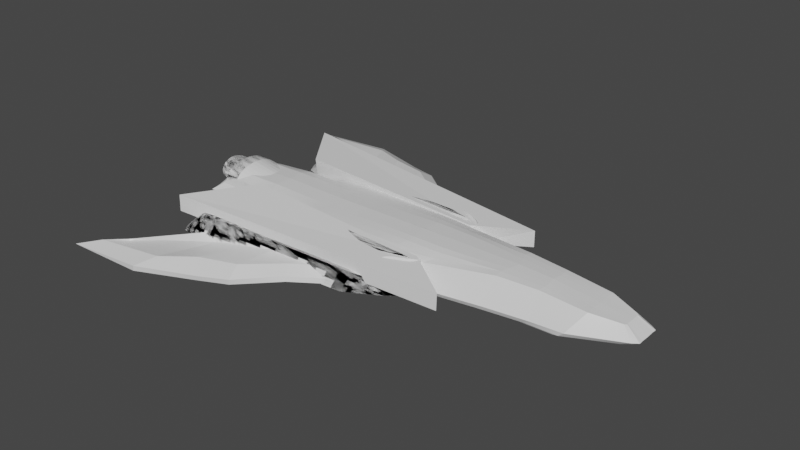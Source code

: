 # Source: stealthship-05.blend  (saved by Blender 2.81.16; exported with 4.5.12 LTS)
import bpy
from mathutils import Matrix  # noqa: F401  (used for matrix-valued properties, if any)

bpy.ops.wm.read_factory_settings(use_empty=True)
scene = bpy.context.scene
scene.name = 'Scene'

# ---- collections
col_default = bpy.data.collections.new('Default'); scene.collection.children.link(col_default)
col_ship = bpy.data.collections.new('Ship'); scene.collection.children.link(col_ship)

# ---- materials (node trees are filled in below, after node groups)
mat_material = bpy.data.materials.new('Material')
mat_material.alpha_threshold = 0.0
mat_material.use_transparent_shadow = False
mat_material.line_color = (0.0, 0.0, 0.0, 1.0)

# ---- material node trees
mat_material.use_nodes = True; mat_material.node_tree.nodes.clear()
_N = mat_material.node_tree.nodes; _L = mat_material.node_tree.links
n0 = _N.new('ShaderNodeOutputMaterial'); n0.name = 'Material Output'; n0.location = (300, 300)
n1 = _N.new('ShaderNodeBsdfPrincipled'); n1.name = 'Principled BSDF'; n1.location = (10, 300)
n1.distribution = 'GGX'
n1.subsurface_method = 'BURLEY'
n1.inputs[2].default_value = 0.4
n1.inputs[3].default_value = 1.45
n1.inputs[27].default_value = (0.0, 0.0, 0.0, 1.0)
n1.inputs[28].default_value = 1.0
_L.new(n1.outputs[0], n0.inputs[0])
n0.is_active_output = True

# ---- world
world_world = bpy.data.worlds.new('World'); scene.world = world_world
world_world.use_nodes = True; world_world.node_tree.nodes.clear()
_N = world_world.node_tree.nodes; _L = world_world.node_tree.links
n0 = _N.new('ShaderNodeOutputWorld'); n0.name = 'World Output'; n0.location = (300, 300)
n1 = _N.new('ShaderNodeBackground'); n1.name = 'Background'; n1.location = (10, 300)
n1.inputs[0].default_value = (0.05088, 0.05088, 0.05088, 1.0)
_L.new(n1.outputs[0], n0.inputs[0])
n0.is_active_output = True
world_world.color = (0.05087, 0.04323, 0.04323)
world_world.use_sun_shadow = False
world_world.sun_shadow_jitter_overblur = 0.0

# ---- meshes
me_cylinder = bpy.data.meshes.new('Cylinder')
me_cylinder.from_pydata([(-0.189, 1.0, -1.064), (-0.189, 1.0, 0.9358), (0.05849, 0.9808, -1.064), (0.05849, 0.9808, 0.9358), (0.2965, 0.9239, -1.064), (0.2965, 0.9239, 0.9358), (0.5158, 0.8315, -1.064), (0.5158, 0.8315, 0.9358), (0.7081, 0.7071, -1.064), (0.7081, 0.7071, 0.9358), (0.8659, 0.5556, -1.064), (0.8659, 0.5556, 0.9358), (0.9831, 0.3827, -1.064), (0.9831, 0.3827, 0.9358), (1.055, 0.1951, -1.064), (1.055, 0.1951, 0.9358), (1.08, 7.55e-08, -1.064), (1.08, 7.55e-08, 0.9358), (1.055, -0.1951, -1.064), (1.055, -0.1951, 0.9358), (0.9831, -0.3827, -1.064), (0.9831, -0.3827, 0.9358), (0.8659, -0.5556, -1.064), (0.8659, -0.5556, 0.9358), (0.7081, -0.7071, -1.064), (0.7081, -0.7071, 0.9358), (0.5158, -0.8315, -1.064), (0.5158, -0.8315, 0.9358), (0.2965, -0.9239, -1.064), (0.2965, -0.9239, 0.9358), (0.05849, -0.9808, -1.064), (0.05849, -0.9808, 0.9358), (-0.189, -1.0, -1.064), (-0.189, -1.0, 0.9358), (-0.4365, -0.9808, -1.064), (-0.4365, -0.9808, 0.9358), (-0.6745, -0.9239, -1.064), (-0.6745, -0.9239, 0.9358), (-0.8939, -0.8315, -1.064), (-0.8939, -0.8315, 0.9358), (-1.086, -0.7071, -1.064), (-1.086, -0.7071, 0.9358), (-1.244, -0.5556, -1.064), (-1.244, -0.5556, 0.9358), (-1.361, -0.3827, -1.064), (-1.361, -0.3827, 0.9358), (-1.433, -0.1951, -1.064), (-1.433, -0.1951, 0.9358), (-1.458, 9.656e-07, -1.064), (-1.458, 9.656e-07, 0.9358), (-1.433, 0.1951, -1.064), (-1.433, 0.1951, 0.9358), (-1.361, 0.3827, -1.064), (-1.361, 0.3827, 0.9358), (-1.244, 0.5556, -1.064), (-1.244, 0.5556, 0.9358), (-1.086, 0.7071, -1.064), (-1.086, 0.7071, 0.9358), (-0.8939, 0.8315, -1.064), (-0.8939, 0.8315, 0.9358), (-0.6745, 0.9239, -1.064), (-0.6745, 0.9239, 0.9358), (-0.4365, 0.9808, -1.064), (-0.4365, 0.9808, 0.9358), (-0.189, 0.7688, -1.437), (0.001257, 0.754, -1.437), (0.1842, 0.7103, -1.437), (0.3528, 0.6392, -1.437), (0.5006, 0.5436, -1.437), (0.6219, 0.4271, -1.437), (0.7121, 0.2942, -1.437), (0.7676, 0.15, -1.437), (0.7863, 5.007e-08, -1.437), (0.7676, -0.15, -1.437), (0.7121, -0.2942, -1.437), (0.6219, -0.4271, -1.437), (0.5006, -0.5436, -1.437), (0.3528, -0.6392, -1.437), (0.1842, -0.7103, -1.437), (0.001257, -0.754, -1.437), (-0.189, -0.7688, -1.437), (-0.3793, -0.754, -1.437), (-0.5623, -0.7103, -1.437), (-0.7309, -0.6392, -1.437), (-0.8787, -0.5436, -1.437), (-1.0, -0.4271, -1.437), (-1.09, -0.2942, -1.437), (-1.146, -0.15, -1.437), (-1.164, 7.588e-07, -1.437), (-1.146, 0.15, -1.437), (-1.09, 0.2942, -1.437), (-1.0, 0.4271, -1.437), (-0.8787, 0.5436, -1.437), (-0.7309, 0.6392, -1.437), (-0.5623, 0.7103, -1.437), (-0.3793, 0.754, -1.437), (-0.189, 0.887, -1.35), (0.03051, 0.8699, -1.35), (0.2416, 0.8195, -1.35), (0.4362, 0.7375, -1.35), (0.6067, 0.6272, -1.35), (0.7466, 0.4928, -1.35), (0.8506, 0.3394, -1.35), (0.9146, 0.173, -1.35), (0.9363, 7.23e-08, -1.35), (0.9146, -0.173, -1.35), (0.8506, -0.3394, -1.35), (0.7466, -0.4928, -1.35), (0.6067, -0.6272, -1.35), (0.4362, -0.7375, -1.35), (0.2416, -0.8195, -1.35), (0.03051, -0.8699, -1.35), (-0.189, -0.887, -1.35), (-0.4086, -0.8699, -1.35), (-0.6197, -0.8195, -1.35), (-0.8142, -0.7375, -1.35), (-0.9847, -0.6272, -1.35), (-1.125, -0.4928, -1.35), (-1.229, -0.3394, -1.35), (-1.293, -0.173, -1.35), (-1.314, 8.618e-07, -1.35), (-1.293, 0.173, -1.35), (-1.229, 0.3394, -1.35), (-1.125, 0.4928, -1.35), (-0.9847, 0.6272, -1.35), (-0.8142, 0.7375, -1.35), (-0.6197, 0.8195, -1.35), (-0.4086, 0.8699, -1.35), (-0.189, 1.0, -0.0642), (0.05849, 0.9808, -0.0642), (0.2965, 0.9239, -0.0642), (0.5158, 0.8315, -0.0642), (0.7081, 0.7071, -0.0642), (0.8659, 0.5556, -0.0642), (0.9831, 0.3827, -0.0642), (1.055, 0.1951, -0.0642), (1.08, 7.55e-08, -0.0642), (1.055, -0.1951, -0.0642), (0.9831, -0.3827, -0.0642), (0.8659, -0.5556, -0.0642), (0.7081, -0.7071, -0.0642), (0.5158, -0.8315, -0.0642), (0.2965, -0.9239, -0.0642), (0.05849, -0.9808, -0.0642), (-0.189, -1.0, -0.0642), (-0.4365, -0.9808, -0.0642), (-0.6745, -0.9239, -0.0642), (-0.8939, -0.8315, -0.0642), (-1.086, -0.7071, -0.0642), (-1.244, -0.5556, -0.0642), (-1.361, -0.3827, -0.0642), (-1.433, -0.1951, -0.0642), (-1.458, 9.656e-07, -0.0642), (-1.433, 0.1951, -0.0642), (-1.361, 0.3827, -0.0642), (-1.244, 0.5556, -0.0642), (-1.086, 0.7071, -0.0642), (-0.8939, 0.8315, -0.0642), (-0.6745, 0.9239, -0.0642), (-0.4365, 0.9808, -0.0642), (-0.189, 1.65, -0.2984), (0.1057, 1.618, -0.2984), (0.3891, 1.525, -0.2984), (0.6503, 1.372, -0.2984), (0.8792, 1.167, -0.2984), (1.067, 0.9168, -0.2984), (1.207, 0.6315, -0.2984), (1.293, 0.3219, -0.2984), (1.322, 1.246e-07, -0.2984), (1.293, -0.3219, -0.2984), (1.207, -0.6315, -0.2984), (1.067, -0.9168, -0.2984), (0.8792, -1.167, -0.2984), (0.6503, -1.372, -0.2984), (0.3891, -1.525, -0.2984), (0.1057, -1.618, -0.2984), (-0.189, -1.65, -0.2984), (-0.4838, -1.618, -0.2984), (-0.7672, -1.525, -0.2984), (-1.028, -1.372, -0.2984), (-1.257, -1.167, -0.2984), (-1.445, -0.9168, -0.2984), (-1.585, -0.6315, -0.2984), (-1.671, -0.3219, -0.2984), (-1.7, 1.593e-06, -0.2984), (-1.671, 0.3219, -0.2984), (-1.585, 0.6315, -0.2984), (-1.445, 0.9168, -0.2984), (-1.257, 1.167, -0.2984), (-1.028, 1.372, -0.2984), (-0.7672, 1.525, -0.2984), (-0.4838, 1.618, -0.2984), (-0.189, 1.65, 0.4594), (0.1057, 1.618, 0.4594), (0.3891, 1.525, 0.4594), (0.6503, 1.372, 0.4594), (0.8792, 1.167, 0.4594), (1.067, 0.9168, 0.4594), (1.207, 0.6315, 0.4594), (1.293, 0.3219, 0.4594), (1.322, 1.246e-07, 0.4594), (1.293, -0.3219, 0.4594), (1.207, -0.6315, 0.4594), (1.067, -0.9168, 0.4594), (0.8792, -1.167, 0.4594), (0.6503, -1.372, 0.4594), (0.3891, -1.525, 0.4594), (0.1057, -1.618, 0.4594), (-0.189, -1.65, 0.4594), (-0.4838, -1.618, 0.4594), (-0.7672, -1.525, 0.4594), (-1.028, -1.372, 0.4594), (-1.257, -1.167, 0.4594), (-1.445, -0.9168, 0.4594), (-1.585, -0.6315, 0.4594), (-1.671, -0.3219, 0.4594), (-1.7, 1.593e-06, 0.4594), (-1.671, 0.3219, 0.4594), (-1.585, 0.6315, 0.4594), (-1.445, 0.9168, 0.4594), (-1.257, 1.167, 0.4594), (-1.028, 1.372, 0.4594), (-0.7672, 1.525, 0.4594), (-0.4838, 1.618, 0.4594), (-0.189, 1.449, 2.136), (0.002585, 1.421, 2.136), (0.1868, 1.339, 2.136), (0.3566, 1.205, 2.136), (0.5055, 1.025, 2.136), (0.6276, 0.805, 2.136), (0.7184, 0.5545, 2.136), (0.7743, 0.2827, 2.136), (0.7931, 1.094e-07, 2.136), (0.7743, -0.2827, 2.136), (0.7184, -0.5545, 2.136), (0.6276, -0.805, 2.136), (0.5055, -1.025, 2.136), (0.3566, -1.205, 2.136), (0.1868, -1.339, 2.136), (0.002584, -1.421, 2.136), (-0.189, -1.449, 2.136), (-0.3806, -1.421, 2.136), (-0.5649, -1.339, 2.136), (-0.7347, -1.205, 2.136), (-0.8835, -1.025, 2.136), (-1.006, -0.805, 2.136), (-1.096, -0.5545, 2.136), (-1.152, -0.2827, 2.136), (-1.171, 1.399e-06, 2.136), (-1.152, 0.2827, 2.136), (-1.096, 0.5545, 2.136), (-1.006, 0.805, 2.136), (-0.8835, 1.025, 2.136), (-0.7347, 1.205, 2.136), (-0.5649, 1.339, 2.136), (-0.3806, 1.421, 2.136), (-0.189, 0.7688, -0.5017), (0.001256, 0.754, -0.5017), (0.1842, 0.7103, -0.5017), (0.3528, 0.6392, -0.5017), (0.5006, 0.5436, -0.5017), (0.6219, 0.4271, -0.5017), (0.7121, 0.2942, -0.5017), (0.7676, 0.15, -0.5017), (0.7863, 5.007e-08, -0.5017), (0.7676, -0.15, -0.5017), (0.7121, -0.2942, -0.5017), (0.6219, -0.4271, -0.5017), (0.5006, -0.5436, -0.5017), (0.3528, -0.6392, -0.5017), (0.1842, -0.7103, -0.5017), (0.001256, -0.754, -0.5017), (-0.189, -0.7688, -0.5017), (-0.3793, -0.754, -0.5017), (-0.5623, -0.7103, -0.5017), (-0.7309, -0.6392, -0.5017), (-0.8787, -0.5436, -0.5017), (-1.0, -0.4271, -0.5017), (-1.09, -0.2942, -0.5017), (-1.146, -0.15, -0.5017), (-1.164, 7.588e-07, -0.5017), (-1.146, 0.15, -0.5017), (-1.09, 0.2942, -0.5017), (-1.0, 0.4271, -0.5017), (-0.8787, 0.5436, -0.5017), (-0.7309, 0.6392, -0.5017), (-0.5623, 0.7103, -0.5017), (-0.3793, 0.754, -0.5017), (-0.189, 0.7688, 0.9783), (0.001256, 0.754, 0.9783), (0.1842, 0.7103, 0.9783), (0.3528, 0.6392, 0.9783), (0.5006, 0.5436, 0.9783), (0.6219, 0.4271, 0.9783), (0.7121, 0.2942, 0.9783), (0.7676, 0.15, 0.9783), (0.7863, 5.007e-08, 0.9783), (0.7676, -0.15, 0.9783), (0.7121, -0.2942, 0.9783), (0.6219, -0.4271, 0.9783), (0.5006, -0.5436, 0.9783), (0.3528, -0.6392, 0.9783), (0.1842, -0.7103, 0.9783), (0.001256, -0.754, 0.9783), (-0.189, -0.7688, 0.9783), (-0.3793, -0.754, 0.9783), (-0.5623, -0.7103, 0.9783), (-0.7309, -0.6392, 0.9783), (-0.8787, -0.5436, 0.9783), (-1.0, -0.4271, 0.9783), (-1.09, -0.2942, 0.9783), (-1.146, -0.15, 0.9783), (-1.164, 7.588e-07, 0.9783), (-1.146, 0.15, 0.9783), (-1.09, 0.2942, 0.9783), (-1.0, 0.4271, 0.9783), (-0.8787, 0.5436, 0.9783), (-0.7309, 0.6392, 0.9783), (-0.5623, 0.7103, 0.9783), (-0.3793, 0.754, 0.9783)], [], [(3, 1, 63, 61, 59, 57, 55, 53, 51, 49, 47, 45, 43, 41, 39, 37, 35, 33, 31, 29, 27, 25, 23, 21, 19, 17, 15, 13, 11, 9, 7, 5), (48, 50, 121, 120), (89, 90, 282, 281), (4, 6, 99, 98), (22, 24, 108, 107), (40, 42, 117, 116), (58, 60, 126, 125), (14, 16, 104, 103), (32, 34, 113, 112), (50, 52, 122, 121), (6, 8, 100, 99), (24, 26, 109, 108), (42, 44, 118, 117), (60, 62, 127, 126), (16, 18, 105, 104), (34, 36, 114, 113), (52, 54, 123, 122), (8, 10, 101, 100), (26, 28, 110, 109), (44, 46, 119, 118), (0, 2, 97, 96), (62, 0, 96, 127), (18, 20, 106, 105), (36, 38, 115, 114), (54, 56, 124, 123), (10, 12, 102, 101), (28, 30, 111, 110), (46, 48, 120, 119), (2, 4, 98, 97), (20, 22, 107, 106), (38, 40, 116, 115), (56, 58, 125, 124), (12, 14, 103, 102), (30, 32, 112, 111), (65, 64, 96, 97), (66, 65, 97, 98), (67, 66, 98, 99), (68, 67, 99, 100), (69, 68, 100, 101), (70, 69, 101, 102), (71, 70, 102, 103), (72, 71, 103, 104), (73, 72, 104, 105), (74, 73, 105, 106), (75, 74, 106, 107), (76, 75, 107, 108), (77, 76, 108, 109), (78, 77, 109, 110), (79, 78, 110, 111), (80, 79, 111, 112), (81, 80, 112, 113), (82, 81, 113, 114), (83, 82, 114, 115), (84, 83, 115, 116), (85, 84, 116, 117), (86, 85, 117, 118), (87, 86, 118, 119), (88, 87, 119, 120), (89, 88, 120, 121), (90, 89, 121, 122), (91, 90, 122, 123), (92, 91, 123, 124), (93, 92, 124, 125), (94, 93, 125, 126), (95, 94, 126, 127), (64, 95, 127, 96), (62, 159, 128, 0), (60, 158, 159, 62), (58, 157, 158, 60), (56, 156, 157, 58), (54, 155, 156, 56), (52, 154, 155, 54), (50, 153, 154, 52), (48, 152, 153, 50), (46, 151, 152, 48), (44, 150, 151, 46), (42, 149, 150, 44), (40, 148, 149, 42), (38, 147, 148, 40), (36, 146, 147, 38), (34, 145, 146, 36), (32, 144, 145, 34), (30, 143, 144, 32), (28, 142, 143, 30), (26, 141, 142, 28), (24, 140, 141, 26), (22, 139, 140, 24), (20, 138, 139, 22), (18, 137, 138, 20), (16, 136, 137, 18), (14, 135, 136, 16), (12, 134, 135, 14), (10, 133, 134, 12), (8, 132, 133, 10), (6, 131, 132, 8), (4, 130, 131, 6), (2, 129, 130, 4), (0, 128, 129, 2), (141, 140, 172, 173), (154, 153, 185, 186), (140, 139, 171, 172), (153, 152, 184, 185), (139, 138, 170, 171), (152, 151, 183, 184), (138, 137, 169, 170), (151, 150, 182, 183), (137, 136, 168, 169), (150, 149, 181, 182), (136, 135, 167, 168), (149, 148, 180, 181), (135, 134, 166, 167), (148, 147, 179, 180), (134, 133, 165, 166), (147, 146, 178, 179), (128, 159, 191, 160), (133, 132, 164, 165), (146, 145, 177, 178), (159, 158, 190, 191), (132, 131, 163, 164), (145, 144, 176, 177), (158, 157, 189, 190), (131, 130, 162, 163), (144, 143, 175, 176), (157, 156, 188, 189), (130, 129, 161, 162), (143, 142, 174, 175), (156, 155, 187, 188), (129, 128, 160, 161), (142, 141, 173, 174), (155, 154, 186, 187), (160, 191, 223, 192), (165, 164, 196, 197), (178, 177, 209, 210), (191, 190, 222, 223), (164, 163, 195, 196), (177, 176, 208, 209), (190, 189, 221, 222), (163, 162, 194, 195), (176, 175, 207, 208), (189, 188, 220, 221), (162, 161, 193, 194), (175, 174, 206, 207), (188, 187, 219, 220), (161, 160, 192, 193), (174, 173, 205, 206), (187, 186, 218, 219), (173, 172, 204, 205), (186, 185, 217, 218), (172, 171, 203, 204), (185, 184, 216, 217), (171, 170, 202, 203), (184, 183, 215, 216), (170, 169, 201, 202), (183, 182, 214, 215), (169, 168, 200, 201), (182, 181, 213, 214), (168, 167, 199, 200), (181, 180, 212, 213), (167, 166, 198, 199), (180, 179, 211, 212), (166, 165, 197, 198), (179, 178, 210, 211), (221, 220, 252, 253), (194, 193, 225, 226), (207, 206, 238, 239), (220, 219, 251, 252), (193, 192, 224, 225), (206, 205, 237, 238), (219, 218, 250, 251), (205, 204, 236, 237), (218, 217, 249, 250), (204, 203, 235, 236), (217, 216, 248, 249), (203, 202, 234, 235), (216, 215, 247, 248), (202, 201, 233, 234), (215, 214, 246, 247), (201, 200, 232, 233), (214, 213, 245, 246), (200, 199, 231, 232), (213, 212, 244, 245), (199, 198, 230, 231), (212, 211, 243, 244), (198, 197, 229, 230), (211, 210, 242, 243), (192, 223, 255, 224), (197, 196, 228, 229), (210, 209, 241, 242), (223, 222, 254, 255), (196, 195, 227, 228), (209, 208, 240, 241), (222, 221, 253, 254), (195, 194, 226, 227), (208, 207, 239, 240), (76, 77, 269, 268), (90, 91, 283, 282), (77, 78, 270, 269), (64, 65, 257, 256), (91, 92, 284, 283), (78, 79, 271, 270), (65, 66, 258, 257), (92, 93, 285, 284), (79, 80, 272, 271), (66, 67, 259, 258), (93, 94, 286, 285), (80, 81, 273, 272), (67, 68, 260, 259), (94, 95, 287, 286), (81, 82, 274, 273), (68, 69, 261, 260), (95, 64, 256, 287), (82, 83, 275, 274), (69, 70, 262, 261), (83, 84, 276, 275), (70, 71, 263, 262), (84, 85, 277, 276), (71, 72, 264, 263), (85, 86, 278, 277), (72, 73, 265, 264), (86, 87, 279, 278), (73, 74, 266, 265), (87, 88, 280, 279), (74, 75, 267, 266), (88, 89, 281, 280), (75, 76, 268, 267), (288, 289, 290, 291, 292, 293, 294, 295, 296, 297, 298, 299, 300, 301, 302, 303, 304, 305, 306, 307, 308, 309, 310, 311, 312, 313, 314, 315, 316, 317, 318, 319)])
_uv = me_cylinder.uv_layers.new(name='UVMap')
_uv.uv.foreach_set('vector', [0.2968, 0.4854, 0.25, 0.49, 0.2032, 0.4854, 0.1582, 0.4717, 0.1167, 0.4496, 0.08029, 0.4197, 0.05045, 0.3833, 0.02827, 0.3418, 0.01461, 0.2968, 0.01, 0.25, 0.01461, 0.2032, 0.02827, 0.1582, 0.05045, 0.1167, 0.08029, 0.08029, 0.1167, 0.05045, 0.1582, 0.02827, 0.2032, 0.01461, 0.25, 0.01, 0.2968, 0.01461, 0.3418, 0.02827, 0.3833, 0.05045, 0.4197, 0.08029, 0.4496, 0.1167, 0.4717, 0.1582, 0.4854, 0.2032, 0.49, 0.25, 0.4854, 0.2968, 0.4717, 0.3418, 0.4496, 0.3833, 0.4197, 0.4197, 0.3833, 0.4496, 0.3418, 0.4717, 0.25, 0.5, 0.2188, 0.5, 0.2188, 0.5, 0.25, 0.5, 0.549, 0.29, 0.5606, 0.3284, 0.5606, 0.3284, 0.549, 0.29, 0.9375, 0.5, 0.9062, 0.5, 0.9062, 0.5, 0.9375, 0.5, 0.6562, 0.5, 0.625, 0.5, 0.625, 0.5, 0.6562, 0.5, 0.375, 0.5, 0.3438, 0.5, 0.3438, 0.5, 0.375, 0.5, 0.09375, 0.5, 0.0625, 0.5, 0.0625, 0.5, 0.09375, 0.5, 0.7812, 0.5, 0.75, 0.5, 0.75, 0.5, 0.7812, 0.5, 0.5, 0.5, 0.4688, 0.5, 0.4688, 0.5, 0.5, 0.5, 0.2188, 0.5, 0.1875, 0.5, 0.1875, 0.5, 0.2188, 0.5, 0.9062, 0.5, 0.875, 0.5, 0.875, 0.5, 0.9062, 0.5, 0.625, 0.5, 0.5938, 0.5, 0.5938, 0.5, 0.625, 0.5, 0.3438, 0.5, 0.3125, 0.5, 0.3125, 0.5, 0.3438, 0.5, 0.0625, 0.5, 0.03125, 0.5, 0.03125, 0.5, 0.0625, 0.5, 0.75, 0.5, 0.7188, 0.5, 0.7188, 0.5, 0.75, 0.5, 0.4688, 0.5, 0.4375, 0.5, 0.4375, 0.5, 0.4688, 0.5, 0.1875, 0.5, 0.1562, 0.5, 0.1562, 0.5, 0.1875, 0.5, 0.875, 0.5, 0.8438, 0.5, 0.8438, 0.5, 0.875, 0.5, 0.5938, 0.5, 0.5625, 0.5, 0.5625, 0.5, 0.5938, 0.5, 0.3125, 0.5, 0.2812, 0.5, 0.2812, 0.5, 0.3125, 0.5, 1.0, 0.5, 0.9688, 0.5, 0.9688, 0.5, 1.0, 0.5, 0.03125, 0.5, 0.0, 0.5, 0.0, 0.5, 0.03125, 0.5, 0.7188, 0.5, 0.6875, 0.5, 0.6875, 0.5, 0.7188, 0.5, 0.4375, 0.5, 0.4062, 0.5, 0.4062, 0.5, 0.4375, 0.5, 0.1562, 0.5, 0.125, 0.5, 0.125, 0.5, 0.1562, 0.5, 0.8438, 0.5, 0.8125, 0.5, 0.8125, 0.5, 0.8438, 0.5, 0.5625, 0.5, 0.5312, 0.5, 0.5312, 0.5, 0.5625, 0.5, 0.2812, 0.5, 0.25, 0.5, 0.25, 0.5, 0.2812, 0.5, 0.9688, 0.5, 0.9375, 0.5, 0.9375, 0.5, 0.9688, 0.5, 0.6875, 0.5, 0.6562, 0.5, 0.6562, 0.5, 0.6875, 0.5, 0.4062, 0.5, 0.375, 0.5, 0.375, 0.5, 0.4062, 0.5, 0.125, 0.5, 0.09375, 0.5, 0.09375, 0.5, 0.125, 0.5, 0.8125, 0.5, 0.7812, 0.5, 0.7812, 0.5, 0.8125, 0.5, 0.5312, 0.5, 0.5, 0.5, 0.5, 0.5, 0.5312, 0.5, 0.79, 0.451, 0.75, 0.455, 0.75, 0.49, 0.7968, 0.4854, 0.8284, 0.4394, 0.79, 0.451, 0.7968, 0.4854, 0.8418, 0.4717, 0.8639, 0.4204, 0.8284, 0.4394, 0.8418, 0.4717, 0.8833, 0.4496, 0.8949, 0.3949, 0.8639, 0.4204, 0.8833, 0.4496, 0.9197, 0.4197, 0.9204, 0.3639, 0.8949, 0.3949, 0.9197, 0.4197, 0.9496, 0.3833, 0.9394, 0.3284, 0.9204, 0.3639, 0.9496, 0.3833, 0.9717, 0.3418, 0.951, 0.29, 0.9394, 0.3284, 0.9717, 0.3418, 0.9854, 0.2968, 0.955, 0.25, 0.951, 0.29, 0.9854, 0.2968, 0.99, 0.25, 0.951, 0.21, 0.955, 0.25, 0.99, 0.25, 0.9854, 0.2032, 0.9394, 0.1716, 0.951, 0.21, 0.9854, 0.2032, 0.9717, 0.1582, 0.9204, 0.1361, 0.9394, 0.1716, 0.9717, 0.1582, 0.9496, 0.1167, 0.8949, 0.1051, 0.9204, 0.1361, 0.9496, 0.1167, 0.9197, 0.08029, 0.8639, 0.07956, 0.8949, 0.1051, 0.9197, 0.08029, 0.8833, 0.05045, 0.8284, 0.06062, 0.8639, 0.07956, 0.8833, 0.05045, 0.8418, 0.02827, 0.79, 0.04895, 0.8284, 0.06062, 0.8418, 0.02827, 0.7968, 0.01461, 0.75, 0.04502, 0.79, 0.04895, 0.7968, 0.01461, 0.75, 0.01, 0.71, 0.04895, 0.75, 0.04502, 0.75, 0.01, 0.7032, 0.01461, 0.6716, 0.06062, 0.71, 0.04895, 0.7032, 0.01461, 0.6582, 0.02827, 0.6361, 0.07956, 0.6716, 0.06062, 0.6582, 0.02827, 0.6167, 0.05045, 0.6051, 0.1051, 0.6361, 0.07956, 0.6167, 0.05045, 0.5803, 0.08029, 0.5796, 0.1361, 0.6051, 0.1051, 0.5803, 0.08029, 0.5504, 0.1167, 0.5606, 0.1716, 0.5796, 0.1361, 0.5504, 0.1167, 0.5283, 0.1582, 0.549, 0.21, 0.5606, 0.1716, 0.5283, 0.1582, 0.5146, 0.2032, 0.545, 0.25, 0.549, 0.21, 0.5146, 0.2032, 0.51, 0.25, 0.549, 0.29, 0.545, 0.25, 0.51, 0.25, 0.5146, 0.2968, 0.5606, 0.3284, 0.549, 0.29, 0.5146, 0.2968, 0.5283, 0.3418, 0.5796, 0.3639, 0.5606, 0.3284, 0.5283, 0.3418, 0.5504, 0.3833, 0.6051, 0.3949, 0.5796, 0.3639, 0.5504, 0.3833, 0.5803, 0.4197, 0.6361, 0.4204, 0.6051, 0.3949, 0.5803, 0.4197, 0.6167, 0.4496, 0.6716, 0.4394, 0.6361, 0.4204, 0.6167, 0.4496, 0.6582, 0.4717, 0.71, 0.451, 0.6716, 0.4394, 0.6582, 0.4717, 0.7032, 0.4854, 0.75, 0.455, 0.71, 0.451, 0.7032, 0.4854, 0.75, 0.49, 0.03125, 0.5, 0.03125, 0.75, 0.0, 0.75, 0.0, 0.5, 0.0625, 0.5, 0.0625, 0.75, 0.03125, 0.75, 0.03125, 0.5, 0.09375, 0.5, 0.09375, 0.75, 0.0625, 0.75, 0.0625, 0.5, 0.125, 0.5, 0.125, 0.75, 0.09375, 0.75, 0.09375, 0.5, 0.1562, 0.5, 0.1562, 0.75, 0.125, 0.75, 0.125, 0.5, 0.1875, 0.5, 0.1875, 0.75, 0.1562, 0.75, 0.1562, 0.5, 0.2188, 0.5, 0.2188, 0.75, 0.1875, 0.75, 0.1875, 0.5, 0.25, 0.5, 0.25, 0.75, 0.2188, 0.75, 0.2188, 0.5, 0.2812, 0.5, 0.2812, 0.75, 0.25, 0.75, 0.25, 0.5, 0.3125, 0.5, 0.3125, 0.75, 0.2812, 0.75, 0.2812, 0.5, 0.3438, 0.5, 0.3438, 0.75, 0.3125, 0.75, 0.3125, 0.5, 0.375, 0.5, 0.375, 0.75, 0.3438, 0.75, 0.3438, 0.5, 0.4062, 0.5, 0.4062, 0.75, 0.375, 0.75, 0.375, 0.5, 0.4375, 0.5, 0.4375, 0.75, 0.4062, 0.75, 0.4062, 0.5, 0.4688, 0.5, 0.4688, 0.75, 0.4375, 0.75, 0.4375, 0.5, 0.5, 0.5, 0.5, 0.75, 0.4688, 0.75, 0.4688, 0.5, 0.5312, 0.5, 0.5312, 0.75, 0.5, 0.75, 0.5, 0.5, 0.5625, 0.5, 0.5625, 0.75, 0.5312, 0.75, 0.5312, 0.5, 0.5938, 0.5, 0.5938, 0.75, 0.5625, 0.75, 0.5625, 0.5, 0.625, 0.5, 0.625, 0.75, 0.5938, 0.75, 0.5938, 0.5, 0.6562, 0.5, 0.6562, 0.75, 0.625, 0.75, 0.625, 0.5, 0.6875, 0.5, 0.6875, 0.75, 0.6562, 0.75, 0.6562, 0.5, 0.7188, 0.5, 0.7188, 0.75, 0.6875, 0.75, 0.6875, 0.5, 0.75, 0.5, 0.75, 0.75, 0.7188, 0.75, 0.7188, 0.5, 0.7812, 0.5, 0.7812, 0.75, 0.75, 0.75, 0.75, 0.5, 0.8125, 0.5, 0.8125, 0.75, 0.7812, 0.75, 0.7812, 0.5, 0.8438, 0.5, 0.8438, 0.75, 0.8125, 0.75, 0.8125, 0.5, 0.875, 0.5, 0.875, 0.75, 0.8438, 0.75, 0.8438, 0.5, 0.9062, 0.5, 0.9062, 0.75, 0.875, 0.75, 0.875, 0.5, 0.9375, 0.5, 0.9375, 0.75, 0.9062, 0.75, 0.9062, 0.5, 0.9688, 0.5, 0.9688, 0.75, 0.9375, 0.75, 0.9375, 0.5, 1.0, 0.5, 1.0, 0.75, 0.9688, 0.75, 0.9688, 0.5, 0.5938, 0.75, 0.625, 0.75, 0.625, 0.75, 0.5938, 0.75, 0.1875, 0.75, 0.2188, 0.75, 0.2188, 0.75, 0.1875, 0.75, 0.625, 0.75, 0.6562, 0.75, 0.6562, 0.75, 0.625, 0.75, 0.2188, 0.75, 0.25, 0.75, 0.25, 0.75, 0.2188, 0.75, 0.6562, 0.75, 0.6875, 0.75, 0.6875, 0.75, 0.6562, 0.75, 0.25, 0.75, 0.2812, 0.75, 0.2812, 0.75, 0.25, 0.75, 0.6875, 0.75, 0.7188, 0.75, 0.7188, 0.75, 0.6875, 0.75, 0.2812, 0.75, 0.3125, 0.75, 0.3125, 0.75, 0.2812, 0.75, 0.7188, 0.75, 0.75, 0.75, 0.75, 0.75, 0.7188, 0.75, 0.3125, 0.75, 0.3438, 0.75, 0.3438, 0.75, 0.3125, 0.75, 0.75, 0.75, 0.7812, 0.75, 0.7812, 0.75, 0.75, 0.75, 0.3438, 0.75, 0.375, 0.75, 0.375, 0.75, 0.3438, 0.75, 0.7812, 0.75, 0.8125, 0.75, 0.8125, 0.75, 0.7812, 0.75, 0.375, 0.75, 0.4062, 0.75, 0.4062, 0.75, 0.375, 0.75, 0.8125, 0.75, 0.8438, 0.75, 0.8438, 0.75, 0.8125, 0.75, 0.4062, 0.75, 0.4375, 0.75, 0.4375, 0.75, 0.4062, 0.75, 0.0, 0.75, 0.03125, 0.75, 0.03125, 0.75, 0.0, 0.75, 0.8438, 0.75, 0.875, 0.75, 0.875, 0.75, 0.8438, 0.75, 0.4375, 0.75, 0.4688, 0.75, 0.4688, 0.75, 0.4375, 0.75, 0.03125, 0.75, 0.0625, 0.75, 0.0625, 0.75, 0.03125, 0.75, 0.875, 0.75, 0.9062, 0.75, 0.9062, 0.75, 0.875, 0.75, 0.4688, 0.75, 0.5, 0.75, 0.5, 0.75, 0.4688, 0.75, 0.0625, 0.75, 0.09375, 0.75, 0.09375, 0.75, 0.0625, 0.75, 0.9062, 0.75, 0.9375, 0.75, 0.9375, 0.75, 0.9062, 0.75, 0.5, 0.75, 0.5312, 0.75, 0.5312, 0.75, 0.5, 0.75, 0.09375, 0.75, 0.125, 0.75, 0.125, 0.75, 0.09375, 0.75, 0.9375, 0.75, 0.9688, 0.75, 0.9688, 0.75, 0.9375, 0.75, 0.5312, 0.75, 0.5625, 0.75, 0.5625, 0.75, 0.5312, 0.75, 0.125, 0.75, 0.1562, 0.75, 0.1562, 0.75, 0.125, 0.75, 0.9688, 0.75, 1.0, 0.75, 1.0, 0.75, 0.9688, 0.75, 0.5625, 0.75, 0.5938, 0.75, 0.5938, 0.75, 0.5625, 0.75, 0.1562, 0.75, 0.1875, 0.75, 0.1875, 0.75, 0.1562, 0.75, 0.0, 0.75, 0.03125, 0.75, 0.03125, 0.75, 0.0, 0.75, 0.8438, 0.75, 0.875, 0.75, 0.875, 0.75, 0.8438, 0.75, 0.4375, 0.75, 0.4688, 0.75, 0.4688, 0.75, 0.4375, 0.75, 0.03125, 0.75, 0.0625, 0.75, 0.0625, 0.75, 0.03125, 0.75, 0.875, 0.75, 0.9062, 0.75, 0.9062, 0.75, 0.875, 0.75, 0.4688, 0.75, 0.5, 0.75, 0.5, 0.75, 0.4688, 0.75, 0.0625, 0.75, 0.09375, 0.75, 0.09375, 0.75, 0.0625, 0.75, 0.9062, 0.75, 0.9375, 0.75, 0.9375, 0.75, 0.9062, 0.75, 0.5, 0.75, 0.5312, 0.75, 0.5312, 0.75, 0.5, 0.75, 0.09375, 0.75, 0.125, 0.75, 0.125, 0.75, 0.09375, 0.75, 0.9375, 0.75, 0.9688, 0.75, 0.9688, 0.75, 0.9375, 0.75, 0.5312, 0.75, 0.5625, 0.75, 0.5625, 0.75, 0.5312, 0.75, 0.125, 0.75, 0.1562, 0.75, 0.1562, 0.75, 0.125, 0.75, 0.9688, 0.75, 1.0, 0.75, 1.0, 0.75, 0.9688, 0.75, 0.5625, 0.75, 0.5938, 0.75, 0.5938, 0.75, 0.5625, 0.75, 0.1562, 0.75, 0.1875, 0.75, 0.1875, 0.75, 0.1562, 0.75, 0.5938, 0.75, 0.625, 0.75, 0.625, 0.75, 0.5938, 0.75, 0.1875, 0.75, 0.2188, 0.75, 0.2188, 0.75, 0.1875, 0.75, 0.625, 0.75, 0.6562, 0.75, 0.6562, 0.75, 0.625, 0.75, 0.2188, 0.75, 0.25, 0.75, 0.25, 0.75, 0.2188, 0.75, 0.6562, 0.75, 0.6875, 0.75, 0.6875, 0.75, 0.6562, 0.75, 0.25, 0.75, 0.2812, 0.75, 0.2812, 0.75, 0.25, 0.75, 0.6875, 0.75, 0.7188, 0.75, 0.7188, 0.75, 0.6875, 0.75, 0.2812, 0.75, 0.3125, 0.75, 0.3125, 0.75, 0.2812, 0.75, 0.7188, 0.75, 0.75, 0.75, 0.75, 0.75, 0.7188, 0.75, 0.3125, 0.75, 0.3438, 0.75, 0.3438, 0.75, 0.3125, 0.75, 0.75, 0.75, 0.7812, 0.75, 0.7812, 0.75, 0.75, 0.75, 0.3438, 0.75, 0.375, 0.75, 0.375, 0.75, 0.3438, 0.75, 0.7812, 0.75, 0.8125, 0.75, 0.8125, 0.75, 0.7812, 0.75, 0.375, 0.75, 0.4062, 0.75, 0.4062, 0.75, 0.375, 0.75, 0.8125, 0.75, 0.8438, 0.75, 0.8438, 0.75, 0.8125, 0.75, 0.4062, 0.75, 0.4375, 0.75, 0.4375, 0.75, 0.4062, 0.75, 0.09375, 0.75, 0.125, 0.75, 0.125, 0.75, 0.09375, 0.75, 0.9375, 0.75, 0.9688, 0.75, 0.9688, 0.75, 0.9375, 0.75, 0.5312, 0.75, 0.5625, 0.75, 0.5625, 0.75, 0.5312, 0.75, 0.125, 0.75, 0.1562, 0.75, 0.1562, 0.75, 0.125, 0.75, 0.9688, 0.75, 1.0, 0.75, 1.0, 0.75, 0.9688, 0.75, 0.5625, 0.75, 0.5938, 0.75, 0.5938, 0.75, 0.5625, 0.75, 0.1562, 0.75, 0.1875, 0.75, 0.1875, 0.75, 0.1562, 0.75, 0.5938, 0.75, 0.625, 0.75, 0.625, 0.75, 0.5938, 0.75, 0.1875, 0.75, 0.2188, 0.75, 0.2188, 0.75, 0.1875, 0.75, 0.625, 0.75, 0.6562, 0.75, 0.6562, 0.75, 0.625, 0.75, 0.2188, 0.75, 0.25, 0.75, 0.25, 0.75, 0.2188, 0.75, 0.6562, 0.75, 0.6875, 0.75, 0.6875, 0.75, 0.6562, 0.75, 0.25, 0.75, 0.2812, 0.75, 0.2812, 0.75, 0.25, 0.75, 0.6875, 0.75, 0.7188, 0.75, 0.7188, 0.75, 0.6875, 0.75, 0.2812, 0.75, 0.3125, 0.75, 0.3125, 0.75, 0.2812, 0.75, 0.7188, 0.75, 0.75, 0.75, 0.75, 0.75, 0.7188, 0.75, 0.3125, 0.75, 0.3438, 0.75, 0.3438, 0.75, 0.3125, 0.75, 0.75, 0.75, 0.7812, 0.75, 0.7812, 0.75, 0.75, 0.75, 0.3438, 0.75, 0.375, 0.75, 0.375, 0.75, 0.3438, 0.75, 0.7812, 0.75, 0.8125, 0.75, 0.8125, 0.75, 0.7812, 0.75, 0.375, 0.75, 0.4062, 0.75, 0.4062, 0.75, 0.375, 0.75, 0.8125, 0.75, 0.8438, 0.75, 0.8438, 0.75, 0.8125, 0.75, 0.4062, 0.75, 0.4375, 0.75, 0.4375, 0.75, 0.4062, 0.75, 0.0, 0.75, 0.03125, 0.75, 0.03125, 0.75, 0.0, 0.75, 0.8438, 0.75, 0.875, 0.75, 0.875, 0.75, 0.8438, 0.75, 0.4375, 0.75, 0.4688, 0.75, 0.4688, 0.75, 0.4375, 0.75, 0.03125, 0.75, 0.0625, 0.75, 0.0625, 0.75, 0.03125, 0.75, 0.875, 0.75, 0.9062, 0.75, 0.9062, 0.75, 0.875, 0.75, 0.4688, 0.75, 0.5, 0.75, 0.5, 0.75, 0.4688, 0.75, 0.0625, 0.75, 0.09375, 0.75, 0.09375, 0.75, 0.0625, 0.75, 0.9062, 0.75, 0.9375, 0.75, 0.9375, 0.75, 0.9062, 0.75, 0.5, 0.75, 0.5312, 0.75, 0.5312, 0.75, 0.5, 0.75, 0.8949, 0.1051, 0.8639, 0.07956, 0.8639, 0.07956, 0.8949, 0.1051, 0.5606, 0.3284, 0.5796, 0.3639, 0.5796, 0.3639, 0.5606, 0.3284, 0.8639, 0.07956, 0.8284, 0.06062, 0.8284, 0.06062, 0.8639, 0.07956, 0.75, 0.455, 0.79, 0.451, 0.79, 0.451, 0.75, 0.455, 0.5796, 0.3639, 0.6051, 0.3949, 0.6051, 0.3949, 0.5796, 0.3639, 0.8284, 0.06062, 0.79, 0.04895, 0.79, 0.04895, 0.8284, 0.06062, 0.79, 0.451, 0.8284, 0.4394, 0.8284, 0.4394, 0.79, 0.451, 0.6051, 0.3949, 0.6361, 0.4204, 0.6361, 0.4204, 0.6051, 0.3949, 0.79, 0.04895, 0.75, 0.04502, 0.75, 0.04502, 0.79, 0.04895, 0.8284, 0.4394, 0.8639, 0.4204, 0.8639, 0.4204, 0.8284, 0.4394, 0.6361, 0.4204, 0.6716, 0.4394, 0.6716, 0.4394, 0.6361, 0.4204, 0.75, 0.04502, 0.71, 0.04895, 0.71, 0.04895, 0.75, 0.04502, 0.8639, 0.4204, 0.8949, 0.3949, 0.8949, 0.3949, 0.8639, 0.4204, 0.6716, 0.4394, 0.71, 0.451, 0.71, 0.451, 0.6716, 0.4394, 0.71, 0.04895, 0.6716, 0.06062, 0.6716, 0.06062, 0.71, 0.04895, 0.8949, 0.3949, 0.9204, 0.3639, 0.9204, 0.3639, 0.8949, 0.3949, 0.71, 0.451, 0.75, 0.455, 0.75, 0.455, 0.71, 0.451, 0.6716, 0.06062, 0.6361, 0.07956, 0.6361, 0.07956, 0.6716, 0.06062, 0.9204, 0.3639, 0.9394, 0.3284, 0.9394, 0.3284, 0.9204, 0.3639, 0.6361, 0.07956, 0.6051, 0.1051, 0.6051, 0.1051, 0.6361, 0.07956, 0.9394, 0.3284, 0.951, 0.29, 0.951, 0.29, 0.9394, 0.3284, 0.6051, 0.1051, 0.5796, 0.1361, 0.5796, 0.1361, 0.6051, 0.1051, 0.951, 0.29, 0.955, 0.25, 0.955, 0.25, 0.951, 0.29, 0.5796, 0.1361, 0.5606, 0.1716, 0.5606, 0.1716, 0.5796, 0.1361, 0.955, 0.25, 0.951, 0.21, 0.951, 0.21, 0.955, 0.25, 0.5606, 0.1716, 0.549, 0.21, 0.549, 0.21, 0.5606, 0.1716, 0.951, 0.21, 0.9394, 0.1716, 0.9394, 0.1716, 0.951, 0.21, 0.549, 0.21, 0.545, 0.25, 0.545, 0.25, 0.549, 0.21, 0.9394, 0.1716, 0.9204, 0.1361, 0.9204, 0.1361, 0.9394, 0.1716, 0.545, 0.25, 0.549, 0.29, 0.549, 0.29, 0.545, 0.25, 0.9204, 0.1361, 0.8949, 0.1051, 0.8949, 0.1051, 0.9204, 0.1361, 0.75, 0.455, 0.79, 0.451, 0.8284, 0.4394, 0.8639, 0.4204, 0.8949, 0.3949, 0.9204, 0.3639, 0.9394, 0.3284, 0.951, 0.29, 0.955, 0.25, 0.951, 0.21, 0.9394, 0.1716, 0.9204, 0.1361, 0.8949, 0.1051, 0.8639, 0.07956, 0.8284, 0.06062, 0.79, 0.04895, 0.75, 0.04502, 0.71, 0.04895, 0.6716, 0.06062, 0.6361, 0.07956, 0.6051, 0.1051, 0.5796, 0.1361, 0.5606, 0.1716, 0.549, 0.21, 0.545, 0.25, 0.549, 0.29, 0.5606, 0.3284, 0.5796, 0.3639, 0.6051, 0.3949, 0.6361, 0.4204, 0.6716, 0.4394, 0.71, 0.451])
me_cylinder.use_remesh_fix_poles = True
me_cylinder.use_remesh_preserve_attributes = False
me_cylinder.use_mirror_vertex_groups = False
me_cylinder.update()
me_cube = bpy.data.meshes.new('Cube')
me_cube.from_pydata([(1.059, 0.5752, 2.643), (1.003, 1.08, 1.206), (-0.9102, 0.9815, 1.95), (-1.062, 1.063, 1.188), (1.059, 9.001e-05, 2.649), (-0.9505, 0.00068, 3.226), (1.009, 0.0003689, 1.296), (0.8326, 1.13, 1.155), (0.6012, 1.281, 1.122), (0.3428, 1.495, 1.069), (-0.9482, 1.253, 1.167), (-0.8174, 1.061, 1.989), (-0.6055, 1.103, 2.878), (-0.4449, 1.103, 3.041), (-0.2683, 0.9966, 3.031), (-0.09079, 1.016, 3.023), (0.07585, 0.9783, 3.018), (0.2825, 0.917, 2.892), (0.247, 1.134, 2.624), (0.6073, 0.7467, 3.131), (0.8155, 0.6276, 3.043), (-0.8119, -0.0002566, 3.288), (-0.6337, 0.000266, 3.244), (-0.454, -0.0002489, 3.207), (-0.2698, -0.001707, 3.216), (-0.09049, 0.0001626, 3.265), (0.08802, 0.00119, 3.309), (0.2729, 0.0004004, 3.301), (0.4546, -3.407e-05, 3.295), (0.6351, -0.0007244, 3.291), (0.8154, 0.000104, 3.157), (-0.9692, 5.031, 0.1133), (-1.427, 5.067, -0.4429), (-1.292, 4.689, 0.2626), (-0.1338, 2.658, 0.8777), (-0.2736, 3.229, 0.9804), (-0.4712, 4.116, 0.6394), (-0.6356, 4.418, 0.3715), (-0.898, 4.53, 0.8079), (-0.704, 4.016, 1.229), (-0.4931, 3.71, 1.411), (-0.2995, 2.899, 1.566), (-0.1694, 2.401, 1.455), (-1.158, 4.331, 0.6544), (-0.8023, 2.934, 0.6061), (-1.148, 4.42, 0.02598), (-0.07687, 2.148, 1.523), (-0.241, 2.01, 1.479), (-0.5706, 2.734, 1.251), (-0.8908, 2.906, 1.017), (-0.4443, 2.524, 1.599), (-0.996, 0.8555, 1.985), (-1.066, 1.02, 1.202), (-0.2662, 1.551, 2.944), (-0.914, 2.029, 1.097), (-0.7706, 1.94, 1.835), (-0.08892, 1.21, 2.86), (-0.6283, 1.869, 1.772), (-0.4359, 1.774, 2.295), (-1.168, 0.8103, 1.986), (-1.231, 0.9995, 1.195), (-1.145, -0.0004185, 3.075), (-1.246, 2.288e-05, 1.297), (-0.9365, 0.4976, 3.187), (1.055, 0.298, 2.648), (0.8226, 0.2406, 3.119), (0.6164, 0.3064, 3.262), (0.4132, 0.444, 3.245), (0.2706, 0.4954, 3.254), (0.0949, 0.5039, 3.268), (-0.08985, 0.4805, 3.203), (-0.2741, 0.5015, 3.135), (-0.4488, 0.5025, 3.135), (-0.6318, 0.5074, 3.175), (-0.8243, 0.5005, 3.23), (-1.147, 0.495, 2.97), (-1.246, 0.4891, 1.268), (-1.071, 0.0009827, 3.221), (-1.051, 0.4927, 3.184), (-0.9291, 0.8432, 2.79), (-1.15, 0.7673, 2.474), (1.057, 0.4276, 2.646), (0.8216, 0.4437, 3.087), (0.5999, 0.5439, 3.219), (0.2739, 0.7096, 3.129), (0.09052, 0.7335, 3.18), (-0.08898, 0.7463, 3.127), (-0.2729, 0.7565, 3.084), (-0.4512, 0.7585, 3.101), (-0.6148, 0.7947, 3.046), (-0.8115, 0.8162, 3.017), (-1.228, 0.9361, 1.206), (-1.015, 0.7879, 2.778), (0.1294, 1.991, 1.086), (0.1128, 1.68, 1.596), (0.24, 1.397, 1.697), (1.208, 0.3096, 2.253), (1.266, 0.4843, 1.293), (1.205, 0.1717, 2.253), (1.205, 8.29e-06, 2.253), (1.274, -0.0002496, 1.296), (1.205, 0.2397, 2.253), (1.217, 0.2479, 2.224), (1.294, 0.3721, 1.296), (1.294, 0.3124, 1.296), (1.215, 0.186, 2.223), (1.215, 6.582e-07, 2.223), (1.294, 7.002e-05, 1.296), (1.293, 0.2529, 1.296), (1.215, 0.2168, 2.223), (-0.07589, 1.716, 1.316), (0.1063, 1.36, 2.584), (0.07527, 1.146, 2.876), (0.9475, 1.06, 0.695), (-1.048, 1.025, 0.7174), (-0.9839, 0.0006157, 1.073), (0.971, 0.008821, 1.073), (0.7763, 1.078, 0.6694), (0.5548, 1.23, 0.633), (0.3092, 1.425, 0.6033), (0.232, 0.9525, 0.9281), (0.08306, 0.966, 0.9383), (-0.1039, 0.9481, 0.8345), (-0.28, 0.97, 0.8412), (-0.445, 0.9715, 0.8877), (-0.6358, 0.9623, 0.9363), (-0.9281, 1.227, 0.8976), (0.7702, 0.001701, 1.062), (0.5954, -0.0009868, 1.057), (0.3848, -0.008512, 1.032), (0.278, 0.01317, 1.093), (0.06568, 0.001662, 1.076), (-0.1071, -0.000373, 1.039), (-0.2818, -0.001327, 0.9918), (-0.4585, 0.0001647, 0.9877), (-0.6318, 0.0003725, 1.02), (-0.8093, -0.0004965, 1.052), (-0.9691, 4.858, -0.5098), (-1.325, 4.81, -0.6799), (-0.1248, 2.59, 0.3286), (-0.2798, 3.131, 0.3714), (-0.4628, 3.851, 0.09376), (-0.6351, 4.241, -0.161), (-0.2757, 2.046, 0.5389), (-0.4598, 2.464, 0.5646), (-1.165, 4.333, -0.4404), (-0.6197, 2.639, 0.5796), (-0.8692, 2.8, 0.5314), (-0.2686, 1.5, 0.5483), (-1.044, 0.9802, 0.7086), (-0.9041, 1.962, 0.6079), (-0.1308, 1.258, 0.6047), (-0.456, 1.711, 0.585), (-0.6252, 1.802, 0.6158), (-1.211, 0.9712, 0.7028), (-1.202, 5.169e-05, 1.061), (0.9429, 0.4862, 0.7589), (-0.9827, 0.4757, 1.033), (-0.8022, 0.4823, 1.004), (-0.6347, 0.4936, 0.9726), (-0.4538, 0.4844, 0.928), (-0.2837, 0.4844, 0.9225), (-0.1062, 0.4826, 0.9759), (0.06776, 0.4832, 1.024), (0.2331, 0.478, 1.019), (0.3675, 0.6952, 0.7362), (0.5749, 0.6162, 0.7518), (0.7734, 0.5381, 0.7591), (-1.204, 0.4856, 1.041), (-1.094, -3.094e-05, 1.06), (-1.096, 0.4742, 1.029), (0.9494, 0.7846, 0.7309), (-0.9954, 0.7759, 0.732), (-0.9037, 0.8343, 0.7594), (-0.6105, 0.7224, 0.8988), (-0.4545, 0.7245, 0.891), (-0.2819, 0.7262, 0.8811), (-0.1073, 0.7236, 0.9186), (0.06756, 0.7256, 0.9952), (0.2381, 0.724, 0.993), (0.3336, 1.05, 0.6636), (0.5656, 0.9223, 0.6934), (0.775, 0.808, 0.7203), (-1.217, 0.9003, 0.7082), (-1.066, 0.7404, 0.7524), (0.1313, 1.996, 0.5466), (0.1228, 1.892, 0.481), (0.2905, 1.55, 0.5645), (0.3058, 1.504, 0.5804), (1.182, 0.4707, 0.7993), (1.179, 0.3568, 0.8018), (1.181, -0.01083, 1.052), (1.2, 0.2441, 0.8154), (1.221, 0.351, 0.8104), (1.222, 0.2929, 0.8066), (1.241, 0.00152, 0.8149), (1.219, 0.2209, 0.8053), (-1.351, 4.862, -0.0454), (-1.151, 4.377, 0.342), (-1.223, 0.9872, 1.081), (-0.4737, 4.112, 0.1764), (1.261, 0.0006368, 0.9153), (-1.217, 0.4864, 1.15), (0.3226, 1.532, 0.6759), (-1.055, 0.9971, 1.084), (0.9755, 1.075, 0.8072), (-1.226, 0.9225, 1.093), (-0.8801, 2.857, 0.9102), (-1.362, 4.891, -0.6064), (0.3208, 1.45, 0.6964), (-0.263, 3.223, 0.5348), (-1.15, 4.375, -0.08009), (1.217, 0.5002, 0.9127), (-1.052, 1.052, 0.9538), (1.243, -0.002237, 1.178), (0.9885, 0.003326, 1.178), (0.5747, 1.251, 0.7458), (0.8011, 1.099, 0.7798), (-0.1249, 2.656, 0.4384), (-0.947, 1.235, 1.054), (-0.9155, 1.995, 0.9846), (-1.214, -1.195e-05, 1.178), (1.256, 0.2269, 0.916), (-0.9719, 5.034, -0.365), (0.3036, 1.582, 0.6648), (-0.6337, 4.398, -0.04886), (1.255, 0.364, 0.9157), (1.257, 0.2983, 0.9155), (-1.351, 4.918, -0.3218), (-1.277, 4.697, -0.394), (-1.264, 4.725, -0.1716), (-1.277, 4.697, 0.1149), (-1.404, 4.994, -0.4539), (0.3598, 0.6575, 3.152), (0.2916, 1.584, 1.139), (-0.03598, 2.41, 0.4327), (-0.04424, 2.418, 0.9118), (0.307, 1.574, 0.6269), (-0.02834, 2.35, 0.2857), (-0.6246, 1.169, 2.177), (-0.5778, 1.204, 2.28), (-0.4432, 1.295, 2.795), (-0.2676, 1.259, 2.894)], [], [(51, 52, 60, 59), (7, 20, 0, 1), (74, 63, 5, 21), (64, 65, 30, 4), (65, 66, 29, 30), (66, 67, 28, 29), (67, 68, 27, 28), (68, 69, 26, 27), (69, 70, 25, 26), (70, 71, 24, 25), (71, 72, 23, 24), (72, 73, 22, 23), (73, 74, 21, 22), (44, 48, 39, 38), (231, 33, 197), (43, 44, 38, 33), (9, 18, 19, 8), (8, 19, 20, 7), (34, 42, 46, 236), (48, 50, 40, 39), (50, 47, 41, 40), (58, 53, 47, 50), (57, 58, 50, 48), (2, 3, 52, 51), (55, 57, 48, 44), (57, 55, 239), (242, 56, 53), (79, 2, 51, 92), (5, 63, 78, 77), (240, 241, 58, 57), (241, 242, 53, 58), (76, 75, 80, 59, 91), (92, 51, 59, 80), (200, 210, 140, 141), (210, 218, 139, 140), (77, 78, 75, 61), (229, 208, 138), (207, 211, 145, 147), (212, 226, 193, 189), (206, 199, 154, 183), (205, 212, 189, 113), (208, 223, 137, 138), (213, 219, 126, 114), (209, 216, 118, 119), (204, 213, 114, 149), (89, 90, 74, 73), (88, 89, 73, 72), (87, 88, 72, 71), (86, 87, 71, 70), (85, 86, 70, 69), (84, 85, 69, 68), (84, 68, 67, 233), (83, 17, 233), (82, 83, 66, 65), (81, 82, 65, 64), (90, 79, 63, 74), (81, 64, 98, 101), (76, 62, 61, 75), (0, 81, 101, 96), (201, 214, 191, 195), (11, 2, 79, 90), (0, 20, 82, 81), (20, 19, 83, 82), (19, 18, 17, 83), (17, 16, 85, 84), (16, 15, 86, 85), (15, 14, 87, 86), (14, 13, 88, 87), (13, 12, 89, 88), (11, 90, 89), (220, 207, 147, 150), (214, 215, 116, 191), (216, 217, 117, 118), (202, 206, 183, 168), (217, 205, 113, 117), (227, 222, 196, 194), (199, 204, 149, 154), (209, 203, 188, 119), (203, 224, 237), (78, 92, 80, 75), (219, 220, 150, 126), (63, 79, 92, 78), (111, 94, 95, 18), (46, 110, 111, 94), (221, 202, 168, 155), (222, 201, 195, 196), (99, 100, 107, 106), (101, 98, 105, 109), (64, 4, 99, 98), (223, 225, 142, 137), (1, 0, 96, 97), (224, 185, 237), (4, 6, 100, 99), (108, 105, 106, 107), (104, 109, 105, 108), (103, 102, 109, 104), (96, 101, 109, 102), (225, 200, 141, 142), (98, 99, 106, 105), (97, 96, 102, 103), (226, 227, 194, 193), (54, 10, 11, 55), (55, 44, 49, 54), (49, 44, 43), (10, 3, 2, 11), (56, 110, 111, 112), (53, 56, 110, 47), (112, 111, 18, 17), (15, 56, 112, 16), (16, 112, 17), (91, 59, 60), (12, 11, 89), (116, 156, 192, 191), (167, 156, 116, 127), (157, 158, 136, 115), (158, 159, 135, 136), (159, 160, 134, 135), (160, 161, 133, 134), (161, 162, 132, 133), (162, 163, 131, 132), (163, 164, 130, 131), (164, 165, 129, 130), (165, 166, 128, 129), (166, 167, 127, 128), (143, 144, 141, 140), (144, 146, 142, 141), (147, 145, 138, 137), (146, 147, 137, 142), (153, 150, 147, 146), (152, 153, 146, 144), (157, 115, 169, 170), (148, 152, 144, 143), (123, 124, 152, 148), (172, 157, 170, 184), (124, 125, 153, 152), (125, 126, 150, 153), (122, 123, 148, 151), (170, 169, 155, 168), (184, 170, 168, 183), (181, 182, 167, 166), (180, 181, 166, 165), (179, 180, 165, 164), (178, 179, 164, 163), (177, 178, 163, 162), (176, 177, 162, 161), (175, 176, 161, 160), (174, 175, 160, 159), (173, 174, 159, 158), (172, 173, 158, 157), (182, 171, 156, 167), (117, 113, 171, 182), (114, 126, 173, 172), (126, 125, 174, 173), (125, 124, 175, 174), (124, 123, 176, 175), (123, 122, 177, 176), (122, 121, 178, 177), (121, 120, 179, 178), (120, 119, 180, 179), (119, 118, 181, 180), (118, 117, 182, 181), (149, 184, 183, 154), (114, 172, 184, 149), (119, 188, 187, 186, 121, 120), (186, 185, 235, 238), (190, 189, 193, 194), (171, 113, 189, 190), (156, 171, 190, 192), (191, 192, 196, 195), (192, 190, 194, 196), (45, 49, 43, 198), (230, 231, 197, 228), (103, 104, 227, 226), (37, 36, 200, 225), (31, 37, 225, 223), (108, 107, 201, 222), (62, 76, 202, 221), (10, 54, 220, 219), (41, 47, 42), (60, 52, 204, 199), (104, 108, 222, 227), (7, 1, 205, 217), (76, 91, 206, 202), (8, 7, 217, 216), (100, 6, 215, 214), (54, 49, 207, 220), (107, 100, 214, 201), (52, 3, 213, 204), (9, 8, 216, 209), (3, 10, 219, 213), (32, 223, 31), (1, 97, 212, 205), (91, 60, 199, 206), (97, 103, 226, 212), (49, 45, 211, 207), (230, 228, 208, 229), (35, 34, 218, 210), (36, 35, 210, 200), (45, 198, 231, 230), (45, 230, 229, 211), (211, 229, 138, 145), (198, 43, 33, 231), (232, 197, 228), (228, 208, 232), (232, 208, 32), (197, 232, 32), (17, 84, 233), (66, 83, 233, 67), (94, 93, 234, 95), (46, 236, 93, 94), (95, 234, 9, 18), (224, 203, 9, 234), (139, 143, 140), (237, 185, 186, 187), (237, 187, 188, 203), (203, 209, 9), (151, 148, 143, 139, 238), (121, 186, 238, 151, 122), (47, 110, 46, 42), (34, 236, 235, 218), (236, 235, 185, 93), (185, 224, 234, 93), (238, 139, 218, 235), (32, 208, 223), (39, 40, 36, 37), (38, 39, 37, 31), (36, 40, 41, 35), (35, 41, 42, 34), (33, 38, 31, 32, 197), (11, 12, 239), (240, 57, 239), (55, 11, 239), (13, 14, 242, 241), (12, 13, 241, 240), (12, 240, 239), (14, 15, 56, 242)])
_k = {(3, 10): 0.49804, (0, 20): 0.96863, (1, 7): 0.8, (7, 8): 0.8, (8, 9): 0.8, (2, 11): 1.0, (18, 19): 0.96863, (19, 20): 0.96863, (38, 44): 1.0, (31, 32): 0.8, (34, 35): 0.8, (35, 36): 0.8, (36, 37): 0.8, (31, 37): 0.8, (44, 55): 1.0, (45, 230): 0.8, (47, 50): 1.0, (48, 50): 1.0, (45, 49): 0.8, (44, 48): 1.0, (11, 55): 1.0, (51, 59): 1.0, (3, 52): 0.49804, (59, 60): 0.26667, (59, 80): 1.0, (2, 51): 1.0, (61, 75): 0.8, (0, 96): 0.96863, (75, 80): 0.8, (79, 90): 1.0, (86, 87): 1.0, (87, 88): 1.0, (88, 89): 1.0, (89, 90): 0.46667, (114, 213): 1.0, (80, 92): 1.0, (79, 92): 1.0, (6, 100): 0.8, (1, 97): 0.8, (103, 104): 0.8, (105, 106): 0.96863, (107, 108): 0.8, (105, 109): 0.96863, (104, 108): 0.8, (102, 109): 0.96863, (100, 107): 0.8, (97, 103): 0.8, (96, 102): 0.96863, (110, 111): 1.0, (47, 110): 1.0, (18, 111): 1.0, (11, 89): 0.46667, (114, 126): 0.2, (114, 149): 0.2, (3, 213): 1.0, (226, 227): 0.94902, (200, 225): 0.94902, (223, 225): 0.94902, (201, 222): 0.94902, (203, 224): 0.94902, (203, 209): 0.94902, (222, 227): 0.94902, (205, 217): 0.94902, (216, 217): 0.94902, (214, 215): 0.94902, (201, 214): 0.94902, (209, 216): 0.94902, (208, 223): 0.94902, (205, 212): 0.94902, (212, 226): 0.94902, (210, 218): 0.94902, (200, 210): 0.94902, (228, 230): 0.8, (32, 232): 0.8, (228, 232): 0.8, (34, 236): 1.0, (185, 235): 1.0, (9, 234): 1.0, (93, 234): 1.0, (93, 236): 1.0, (185, 224): 0.94902, (218, 235): 1.0}
me_cube.attributes.new('crease_edge', 'FLOAT', 'EDGE').data.foreach_set('value', [_k.get((min(e.vertices), max(e.vertices)), 0.0) for e in me_cube.edges])
_uv = me_cube.uv_layers.new(name='UVMap')
_uv.uv.foreach_set('vector', [0.625, 0.25, 0.375, 0.25, 0.375, 0.25, 0.625, 0.25, 0.375, 0.4773, 0.625, 0.4773, 0.625, 0.5, 0.375, 0.5, 0.8523, 0.5625, 0.875, 0.5625, 0.875, 0.625, 0.8523, 0.625, 0.625, 0.5625, 0.6477, 0.5625, 0.6477, 0.625, 0.625, 0.625, 0.6477, 0.5625, 0.6705, 0.5625, 0.6705, 0.625, 0.6477, 0.625, 0.6705, 0.5625, 0.6932, 0.5857, 0.6932, 0.625, 0.6705, 0.625, 0.6932, 0.5857, 0.7159, 0.5625, 0.7159, 0.625, 0.6932, 0.625, 0.7159, 0.5625, 0.7386, 0.5625, 0.7386, 0.625, 0.7159, 0.625, 0.7386, 0.5625, 0.7614, 0.5625, 0.7614, 0.625, 0.7386, 0.625, 0.7614, 0.5625, 0.7841, 0.5625, 0.7841, 0.625, 0.7614, 0.625, 0.7841, 0.5625, 0.8068, 0.5625, 0.8068, 0.625, 0.7841, 0.625, 0.8068, 0.5625, 0.8295, 0.5625, 0.8295, 0.625, 0.8068, 0.625, 0.8295, 0.5625, 0.8523, 0.5625, 0.8523, 0.625, 0.8295, 0.625, 0.841, 0.5, 0.8295, 0.5, 0.8295, 0.5, 0.8523, 0.5, 0.5, 0.25, 0.625, 0.25, 0.5, 0.25, 0.875, 0.5, 0.841, 0.5, 0.8523, 0.5, 0.875, 0.5, 0.375, 0.4318, 0.6578, 0.4368, 0.6295, 0.4596, 0.375, 0.4545, 0.375, 0.4545, 0.6295, 0.4596, 0.625, 0.4773, 0.375, 0.4773, 0.4053, 0.3636, 0.625, 0.3636, 0.625, 0.3636, 0.4203, 0.3941, 0.8295, 0.5, 0.8068, 0.5, 0.8068, 0.5, 0.8295, 0.5, 0.8068, 0.5, 0.7794, 0.5, 0.7841, 0.5, 0.8068, 0.5, 0.8068, 0.5, 0.7841, 0.5, 0.7794, 0.5, 0.8068, 0.5, 0.8295, 0.5, 0.8068, 0.5, 0.8068, 0.5, 0.8295, 0.5, 0.6258, 0.25, 0.375, 0.25, 0.375, 0.25, 0.625, 0.25, 0.8391, 0.5, 0.8295, 0.5, 0.8295, 0.5, 0.841, 0.5, 0.8295, 0.5, 0.8391, 0.5, 0.832, 0.5106, 0.7841, 0.5, 0.7626, 0.5, 0.7841, 0.5, 0.8661, 0.5219, 0.8636, 0.5, 0.875, 0.5, 0.875, 0.5209, 0.875, 0.625, 0.875, 0.5625, 0.875, 0.5625, 0.875, 0.625, 0.8295, 0.5122, 0.8068, 0.5, 0.8068, 0.5, 0.8295, 0.5, 0.8068, 0.5, 0.7841, 0.5, 0.7841, 0.5, 0.8068, 0.5, 0.375, 0.1875, 0.6003, 0.1908, 0.6243, 0.2315, 0.625, 0.25, 0.375, 0.2188, 0.875, 0.5209, 0.875, 0.5, 0.875, 0.5, 0.875, 0.5176, 0.375, 0.3182, 0.375, 0.3409, 0.375, 0.3409, 0.375, 0.3252, 0.375, 0.3409, 0.375, 0.3636, 0.375, 0.361, 0.375, 0.3409, 0.875, 0.625, 0.875, 0.5625, 0.8691, 0.5557, 0.8169, 0.5834, 0.375, 0.25, 0.375, 0.25, 0.375, 0.25, 0.1477, 0.5, 0.375, 0.25, 0.375, 0.25, 0.1477, 0.5, 0.375, 0.5, 0.375, 0.5, 0.375, 0.5, 0.375, 0.5, 0.375, 0.2187, 0.375, 0.25, 0.375, 0.25, 0.375, 0.2188, 0.375, 0.5, 0.375, 0.5, 0.375, 0.5, 0.375, 0.5, 0.375, 0.25, 0.375, 0.2727, 0.375, 0.2747, 0.375, 0.25, 0.375, 0.25, 0.1477, 0.5, 0.1477, 0.5, 0.375, 0.25, 0.375, 0.4318, 0.375, 0.4545, 0.375, 0.4545, 0.375, 0.4318, 0.375, 0.25, 0.375, 0.25, 0.375, 0.25, 0.375, 0.25, 0.8295, 0.5279, 0.8467, 0.5338, 0.8523, 0.5625, 0.8295, 0.5625, 0.806, 0.5312, 0.8295, 0.5279, 0.8295, 0.5625, 0.8068, 0.5625, 0.7851, 0.5312, 0.806, 0.5312, 0.8068, 0.5625, 0.7841, 0.5625, 0.7604, 0.5312, 0.7851, 0.5312, 0.7841, 0.5625, 0.7614, 0.5625, 0.7386, 0.5312, 0.7604, 0.5312, 0.7614, 0.5625, 0.7386, 0.5625, 0.7141, 0.5296, 0.7386, 0.5312, 0.7386, 0.5625, 0.7159, 0.5625, 0.7141, 0.5296, 0.7159, 0.5625, 0.6932, 0.5857, 0.6957, 0.568, 0.6705, 0.5402, 0.6993, 0.5416, 0.6957, 0.568, 0.6477, 0.5312, 0.6705, 0.5402, 0.6705, 0.5625, 0.6477, 0.5625, 0.625, 0.5312, 0.6477, 0.5312, 0.6477, 0.5625, 0.625, 0.5625, 0.8467, 0.5338, 0.8661, 0.5219, 0.875, 0.5625, 0.8523, 0.5625, 0.625, 0.5312, 0.625, 0.5625, 0.625, 0.5625, 0.625, 0.5312, 0.375, 0.1875, 0.0, 0.0, 0.8169, 0.5834, 0.6003, 0.1908, 0.625, 0.5, 0.625, 0.5312, 0.625, 0.5312, 0.625, 0.5, 0.0, 0.0, 0.0, 0.0, 0.0, 0.0, 0.0, 0.0, 0.8414, 0.5, 0.8636, 0.5, 0.8661, 0.5219, 0.8467, 0.5338, 0.625, 0.5, 0.6477, 0.5, 0.6477, 0.5312, 0.625, 0.5312, 0.6477, 0.5, 0.6705, 0.5162, 0.6705, 0.5402, 0.6477, 0.5312, 0.6705, 0.5162, 0.6932, 0.5179, 0.6993, 0.5416, 0.6705, 0.5402, 0.7227, 0.5, 0.7408, 0.5, 0.7386, 0.5312, 0.7141, 0.5296, 0.7408, 0.5, 0.7614, 0.5, 0.7604, 0.5312, 0.7386, 0.5312, 0.7614, 0.5, 0.7841, 0.5, 0.7851, 0.5312, 0.7604, 0.5312, 0.7841, 0.5, 0.8068, 0.5, 0.806, 0.5312, 0.7851, 0.5312, 0.8068, 0.5, 0.8295, 0.5142, 0.8295, 0.5279, 0.806, 0.5312, 0.8414, 0.5, 0.8467, 0.5338, 0.8295, 0.5279, 0.1477, 0.5, 0.1477, 0.5, 0.1477, 0.5, 0.1477, 0.5, 0.0, 0.0, 0.0, 0.0, 0.0, 0.0, 0.0, 0.0, 0.375, 0.4545, 0.375, 0.4773, 0.375, 0.4773, 0.375, 0.4545, 0.375, 0.1875, 0.375, 0.2187, 0.375, 0.2188, 0.375, 0.1875, 0.375, 0.4773, 0.375, 0.5, 0.375, 0.5, 0.375, 0.4773, 0.375, 0.5312, 0.375, 0.5625, 0.375, 0.5625, 0.375, 0.5312, 0.375, 0.25, 0.375, 0.25, 0.375, 0.25, 0.375, 0.25, 0.375, 0.3636, 0.375, 0.3636, 0.375, 0.3636, 0.375, 0.3636, 0.375, 0.3636, 0.375, 0.3636, 0.375, 0.3636, 0.875, 0.5625, 0.875, 0.5209, 0.875, 0.5176, 0.8691, 0.5557, 0.1477, 0.5, 0.1477, 0.5, 0.1477, 0.5, 0.1477, 0.5, 0.875, 0.5625, 0.8661, 0.5219, 0.875, 0.5209, 0.875, 0.5625, 0.0, 0.0, 0.0, 0.0, 0.0, 0.0, 0.0, 0.0, 0.625, 0.3636, 0.0, 0.0, 0.0, 0.0, 0.625, 0.3636, 0.0, 0.0, 0.375, 0.1875, 0.375, 0.1875, 0.0, 0.0, 0.375, 0.5625, 0.375, 0.625, 0.375, 0.625, 0.375, 0.5625, 0.0, 0.0, 0.0, 0.0, 0.0, 0.0, 0.0, 0.0, 0.625, 0.5312, 0.625, 0.5625, 0.625, 0.5625, 0.625, 0.5312, 0.625, 0.5625, 0.625, 0.625, 0.625, 0.625, 0.625, 0.5625, 0.375, 0.2727, 0.375, 0.2955, 0.375, 0.2991, 0.375, 0.2747, 0.375, 0.5, 0.625, 0.5, 0.625, 0.5, 0.375, 0.5, 0.375, 0.3636, 0.3566, 0.3554, 0.375, 0.3636, 0.0, 0.0, 0.0, 0.0, 0.0, 0.0, 0.0, 0.0, 0.375, 0.5625, 0.625, 0.5625, 0.625, 0.625, 0.375, 0.625, 0.375, 0.5312, 0.625, 0.5312, 0.625, 0.5625, 0.375, 0.5625, 0.375, 0.5, 0.625, 0.5, 0.625, 0.5312, 0.375, 0.5312, 0.625, 0.5, 0.625, 0.5312, 0.625, 0.5312, 0.625, 0.5, 0.375, 0.2955, 0.375, 0.3182, 0.375, 0.3252, 0.375, 0.2991, 0.625, 0.5625, 0.625, 0.625, 0.625, 0.625, 0.625, 0.5625, 0.375, 0.5, 0.625, 0.5, 0.625, 0.5, 0.375, 0.5, 0.375, 0.5, 0.375, 0.5312, 0.375, 0.5312, 0.375, 0.5, 0.1477, 0.5, 0.1477, 0.5, 0.8414, 0.5, 0.8391, 0.5, 0.8391, 0.5, 0.841, 0.5, 0.1477, 0.5, 0.1477, 0.5, 0.1477, 0.5, 0.841, 0.5, 0.875, 0.5, 0.1477, 0.5, 0.375, 0.25, 0.8636, 0.5, 0.8414, 0.5, 0.0, 0.0, 0.0, 0.0, 0.0, 0.0, 0.0, 0.0, 0.7841, 0.5, 0.7626, 0.5, 0.7639, 0.5, 0.7794, 0.5, 0.0, 0.0, 0.0, 0.0, 0.0, 0.0, 0.0, 0.0, 0.0, 0.0, 0.0, 0.0, 0.0, 0.0, 0.0, 0.0, 0.0, 0.0, 0.0, 0.0, 0.0, 0.0, 0.375, 0.2188, 0.625, 0.25, 0.375, 0.25, 0.8295, 0.5142, 0.8414, 0.5, 0.8295, 0.5279, 0.375, 0.625, 0.375, 0.5625, 0.375, 0.5625, 0.375, 0.625, 0.3523, 0.5625, 0.375, 0.5625, 0.375, 0.625, 0.3523, 0.625, 0.125, 0.5625, 0.1477, 0.5625, 0.1477, 0.625, 0.125, 0.625, 0.1477, 0.5625, 0.1705, 0.5625, 0.1705, 0.625, 0.1477, 0.625, 0.1705, 0.5625, 0.1932, 0.5625, 0.1932, 0.625, 0.1705, 0.625, 0.1932, 0.5625, 0.2159, 0.5625, 0.2159, 0.625, 0.1932, 0.625, 0.2159, 0.5625, 0.2386, 0.5625, 0.2386, 0.625, 0.2159, 0.625, 0.2386, 0.5625, 0.2614, 0.5625, 0.2614, 0.625, 0.2386, 0.625, 0.2614, 0.5625, 0.2841, 0.5625, 0.2841, 0.625, 0.2614, 0.625, 0.2841, 0.5625, 0.3068, 0.5625, 0.3068, 0.625, 0.2841, 0.625, 0.3068, 0.5625, 0.3295, 0.5625, 0.3295, 0.625, 0.3068, 0.625, 0.3295, 0.5625, 0.3523, 0.5625, 0.3523, 0.625, 0.3295, 0.625, 0.2159, 0.5, 0.1932, 0.5, 0.1944, 0.5, 0.2159, 0.5, 0.1932, 0.5, 0.1705, 0.5, 0.1705, 0.5, 0.1944, 0.5, 0.1477, 0.5, 0.125, 0.5, 0.1293, 0.5, 0.1477, 0.5, 0.1705, 0.5, 0.1477, 0.5, 0.1477, 0.5, 0.1705, 0.5, 0.1705, 0.5, 0.1477, 0.5, 0.1477, 0.5, 0.1705, 0.5, 0.1932, 0.5, 0.1705, 0.5, 0.1705, 0.5, 0.1932, 0.5, 0.125, 0.5625, 0.125, 0.625, 0.125, 0.625, 0.125, 0.5625, 0.2159, 0.5, 0.1932, 0.5, 0.1932, 0.5, 0.2159, 0.5, 0.2159, 0.5, 0.1932, 0.5, 0.1932, 0.5, 0.2159, 0.5, 0.125, 0.5312, 0.125, 0.5625, 0.125, 0.5625, 0.125, 0.5312, 0.1932, 0.5, 0.1705, 0.5, 0.1705, 0.5, 0.1932, 0.5, 0.1705, 0.5, 0.1477, 0.5, 0.1477, 0.5, 0.1705, 0.5, 0.2386, 0.5, 0.2159, 0.5, 0.2159, 0.5, 0.2386, 0.5, 0.125, 0.5625, 0.125, 0.625, 0.125, 0.625, 0.125, 0.5625, 0.125, 0.5312, 0.125, 0.5625, 0.125, 0.5625, 0.125, 0.5312, 0.3295, 0.5312, 0.3523, 0.5312, 0.3523, 0.5625, 0.3295, 0.5625, 0.3068, 0.5312, 0.3295, 0.5312, 0.3295, 0.5625, 0.3068, 0.5625, 0.2841, 0.5312, 0.3068, 0.5312, 0.3068, 0.5625, 0.2841, 0.5625, 0.2614, 0.5312, 0.2841, 0.5312, 0.2841, 0.5625, 0.2614, 0.5625, 0.2386, 0.5312, 0.2614, 0.5312, 0.2614, 0.5625, 0.2386, 0.5625, 0.2159, 0.5312, 0.2386, 0.5312, 0.2386, 0.5625, 0.2159, 0.5625, 0.1932, 0.5312, 0.2159, 0.5312, 0.2159, 0.5625, 0.1932, 0.5625, 0.1705, 0.5312, 0.1932, 0.5312, 0.1932, 0.5625, 0.1705, 0.5625, 0.1477, 0.5312, 0.1705, 0.5312, 0.1705, 0.5625, 0.1477, 0.5625, 0.125, 0.5312, 0.1477, 0.5312, 0.1477, 0.5625, 0.125, 0.5625, 0.3523, 0.5312, 0.375, 0.5312, 0.375, 0.5625, 0.3523, 0.5625, 0.3523, 0.5, 0.375, 0.5, 0.375, 0.5312, 0.3523, 0.5312, 0.125, 0.5, 0.1477, 0.5, 0.1477, 0.5312, 0.125, 0.5312, 0.1477, 0.5, 0.1705, 0.5, 0.1705, 0.5312, 0.1477, 0.5312, 0.1705, 0.5, 0.1932, 0.5, 0.1932, 0.5312, 0.1705, 0.5312, 0.1932, 0.5, 0.2159, 0.5, 0.2159, 0.5312, 0.1932, 0.5312, 0.2159, 0.5, 0.2386, 0.5, 0.2386, 0.5312, 0.2159, 0.5312, 0.2386, 0.5, 0.2614, 0.5, 0.2614, 0.5312, 0.2386, 0.5312, 0.2614, 0.5, 0.2841, 0.5, 0.2841, 0.5312, 0.2614, 0.5312, 0.2841, 0.5, 0.3068, 0.5, 0.3068, 0.5312, 0.2841, 0.5312, 0.3068, 0.5, 0.3295, 0.5, 0.3295, 0.5312, 0.3068, 0.5312, 0.3295, 0.5, 0.3523, 0.5, 0.3523, 0.5312, 0.3295, 0.5312, 0.125, 0.5, 0.125, 0.5312, 0.125, 0.5312, 0.125, 0.5, 0.125, 0.5, 0.125, 0.5312, 0.125, 0.5312, 0.125, 0.5, 0.0, 0.0, 0.0, 0.0, 0.0, 0.0, 0.0, 0.0, 0.0, 0.0, 0.0, 0.0, 0.0, 0.0, 0.3566, 0.3554, 0.0, 0.0, 0.0, 0.0, 0.375, 0.5312, 0.375, 0.5, 0.375, 0.5, 0.375, 0.5312, 0.375, 0.5312, 0.375, 0.5, 0.375, 0.5, 0.375, 0.5312, 0.375, 0.5625, 0.375, 0.5312, 0.375, 0.5312, 0.375, 0.5625, 0.375, 0.625, 0.375, 0.5625, 0.375, 0.5625, 0.375, 0.625, 0.375, 0.5625, 0.375, 0.5312, 0.375, 0.5312, 0.375, 0.5625, 0.375, 0.25, 0.1477, 0.5, 0.875, 0.5, 0.625, 0.375, 0.375, 0.25, 0.5, 0.25, 0.5, 0.25, 0.375, 0.25, 0.375, 0.5, 0.375, 0.5312, 0.375, 0.5312, 0.375, 0.5, 0.4097, 0.2955, 0.4193, 0.3182, 0.375, 0.3182, 0.375, 0.2955, 0.4211, 0.2727, 0.4097, 0.2955, 0.375, 0.2955, 0.375, 0.2727, 0.375, 0.5625, 0.375, 0.625, 0.375, 0.625, 0.375, 0.5625, 0.0, 0.0, 0.375, 0.1875, 0.375, 0.1875, 0.0, 0.0, 0.1477, 0.5, 0.1477, 0.5, 0.1477, 0.5, 0.1477, 0.5, 0.7841, 0.5, 0.7794, 0.5, 0.7614, 0.5, 0.375, 0.25, 0.375, 0.25, 0.375, 0.25, 0.375, 0.25, 0.375, 0.5312, 0.375, 0.5625, 0.375, 0.5625, 0.375, 0.5312, 0.375, 0.4773, 0.375, 0.5, 0.375, 0.5, 0.375, 0.4773, 0.375, 0.1875, 0.375, 0.2188, 0.375, 0.2187, 0.375, 0.1875, 0.375, 0.4545, 0.375, 0.4773, 0.375, 0.4773, 0.375, 0.4545, 0.0, 0.0, 0.0, 0.0, 0.0, 0.0, 0.0, 0.0, 0.1477, 0.5, 0.1477, 0.5, 0.1477, 0.5, 0.1477, 0.5, 0.0, 0.0, 0.0, 0.0, 0.0, 0.0, 0.0, 0.0, 0.375, 0.25, 0.375, 0.25, 0.375, 0.25, 0.375, 0.25, 0.375, 0.4318, 0.375, 0.4545, 0.375, 0.4545, 0.375, 0.4318, 0.375, 0.25, 0.1477, 0.5, 0.1477, 0.5, 0.375, 0.25, 0.375, 0.25, 0.375, 0.2727, 0.4211, 0.2727, 0.375, 0.5, 0.375, 0.5, 0.375, 0.5, 0.375, 0.5, 0.375, 0.2188, 0.375, 0.25, 0.375, 0.25, 0.375, 0.2187, 0.375, 0.5, 0.375, 0.5, 0.375, 0.5, 0.375, 0.5, 0.1477, 0.5, 0.375, 0.25, 0.375, 0.25, 0.1477, 0.5, 0.375, 0.25, 0.375, 0.25, 0.375, 0.25, 0.375, 0.25, 0.4068, 0.3409, 0.4053, 0.3636, 0.375, 0.3636, 0.375, 0.3409, 0.4193, 0.3182, 0.4068, 0.3409, 0.375, 0.3409, 0.375, 0.3182, 0.375, 0.25, 0.5, 0.25, 0.5, 0.25, 0.375, 0.25, 0.375, 0.25, 0.375, 0.25, 0.375, 0.25, 0.375, 0.25, 0.375, 0.25, 0.375, 0.25, 0.375, 0.25, 0.375, 0.25, 0.5, 0.25, 0.625, 0.25, 0.625, 0.25, 0.5, 0.25, 0.0, 0.0, 0.0, 0.0, 0.0, 0.0, 0.375, 0.25, 0.375, 0.25, 0.0, 0.0, 0.0, 0.0, 0.0, 0.0, 0.0, 0.0, 0.0, 0.0, 0.0, 0.0, 0.0, 0.0, 0.6993, 0.5416, 0.7141, 0.5296, 0.6957, 0.568, 0.6705, 0.5625, 0.6705, 0.5402, 0.6957, 0.568, 0.6932, 0.5857, 0.625, 0.3636, 0.4425, 0.3619, 0.4155, 0.3636, 0.625, 0.3636, 0.625, 0.3636, 0.4203, 0.3941, 0.4425, 0.3619, 0.625, 0.3636, 0.625, 0.3636, 0.4155, 0.3636, 0.375, 0.3636, 0.8403, 0.3636, 0.375, 0.3636, 0.375, 0.3636, 0.375, 0.3636, 0.4155, 0.3636, 0.2307, 0.5, 0.2159, 0.5, 0.2159, 0.5, 0.375, 0.3636, 0.3566, 0.3554, 0.375, 0.3636, 0.375, 0.3636, 0.375, 0.3636, 0.375, 0.3636, 0.375, 0.3636, 0.375, 0.3636, 0.375, 0.3636, 0.375, 0.3636, 0.375, 0.3636, 0.2386, 0.5, 0.2159, 0.5, 0.2159, 0.5, 0.2307, 0.5, 0.2386, 0.5, 0.0, 0.0, 0.0, 0.0, 0.0, 0.0, 0.0, 0.0, 0.0, 0.0, 0.7794, 0.5, 0.7639, 0.5, 0.7602, 0.5, 0.7614, 0.5, 0.4053, 0.3636, 0.4203, 0.3941, 0.2251, 0.5031, 0.375, 0.3636, 0.4203, 0.3941, 0.2251, 0.5031, 0.3566, 0.3554, 0.4425, 0.3619, 0.3566, 0.3554, 0.375, 0.3636, 0.4155, 0.3636, 0.4425, 0.3619, 0.2386, 0.5, 0.2307, 0.5, 0.2305, 0.5, 0.2251, 0.5031, 0.375, 0.25, 0.375, 0.25, 0.375, 0.2727, 0.625, 0.2955, 0.625, 0.3182, 0.4193, 0.3182, 0.4097, 0.2955, 0.625, 0.2727, 0.625, 0.2955, 0.4097, 0.2955, 0.4211, 0.2727, 0.4193, 0.3182, 0.625, 0.3182, 0.625, 0.3409, 0.4068, 0.3409, 0.4068, 0.3409, 0.625, 0.3409, 0.625, 0.3636, 0.4053, 0.3636, 0.625, 0.25, 0.625, 0.2727, 0.4211, 0.2727, 0.375, 0.25, 0.5, 0.25, 0.8414, 0.5, 0.8295, 0.5142, 0.832, 0.5106, 0.8295, 0.5122, 0.8295, 0.5, 0.832, 0.5106, 0.8391, 0.5, 0.8414, 0.5, 0.832, 0.5106, 0.8068, 0.5, 0.7841, 0.5, 0.7841, 0.5, 0.8068, 0.5, 0.8295, 0.5142, 0.8068, 0.5, 0.8068, 0.5, 0.8295, 0.5122, 0.8295, 0.5142, 0.8295, 0.5122, 0.832, 0.5106, 0.7841, 0.5, 0.7614, 0.5, 0.7626, 0.5, 0.7841, 0.5])
me_cube.materials.append(mat_material)
me_cube.use_remesh_preserve_volume = False
me_cube.use_remesh_preserve_attributes = False
me_cube.use_mirror_vertex_groups = False
me_cube.update()
me_cube_002 = bpy.data.meshes.new('Cube.002')
me_cube_002.from_pydata([(-0.9961, -0.1783, -1.017), (-0.9924, -0.1783, 1.572), (-0.6287, 1.015, -1.011), (-0.6189, 1.083, 2.048), (1.317, 0.3758, -2.769), (1.319, 0.3835, -0.1807), (0.9241, 0.9938, -2.746), (0.9323, 1.069, 0.314)], [], [(0, 1, 3, 2), (2, 3, 7, 6), (6, 7, 5, 4), (4, 5, 1, 0), (2, 6, 4, 0), (7, 3, 1, 5)])
_uv = me_cube_002.uv_layers.new(name='UVMap')
_uv.uv.foreach_set('vector', [0.375, 0.0, 0.625, 0.0, 0.625, 0.25, 0.375, 0.25, 0.375, 0.25, 0.625, 0.25, 0.625, 0.5, 0.375, 0.5, 0.375, 0.5, 0.625, 0.5, 0.625, 0.75, 0.375, 0.75, 0.375, 0.75, 0.625, 0.75, 0.625, 1.0, 0.375, 1.0, 0.125, 0.5, 0.375, 0.5, 0.375, 0.75, 0.125, 0.75, 0.625, 0.5, 0.875, 0.5, 0.875, 0.75, 0.625, 0.75])
me_cube_002.use_remesh_fix_poles = True
me_cube_002.use_remesh_preserve_attributes = False
me_cube_002.use_mirror_vertex_groups = False
me_cube_002.update()
me_cube_001 = bpy.data.meshes.new('Cube.001')
me_cube_001.from_pydata([(0.8814, -1.798, 1.288), (0.9674, -1.527, 1.924), (0.955, -1.262, 1.732), (-2.565, -1.47, 2.037), (-2.038, -1.202, 1.837), (-3.022, -1.514, 0.9511), (-3.115, -1.499, 2.038), (-2.849, -1.244, 1.866), (-4.171, -1.379, 0.9572), (-3.956, -1.552, 1.899), (-4.105, -1.416, 1.649), (-0.08845, -2.311, 0.7958), (-0.1582, -2.222, 1.61), (-0.246, -1.91, 1.876), (-3.026, -2.256, 0.7681), (-3.016, -2.308, 1.746), (-2.853, -1.97, 1.977), (-3.87, -2.194, 0.7839), (-3.654, -2.318, 1.788), (-3.754, -1.977, 1.987), (-5.475, -2.081, 0.9966), (-5.021, -2.214, 1.852), (1.022, -2.431, 0.9611), (0.1228, -2.81, 1.567), (-0.1275, -3.036, 0.9452), (-3.076, -3.235, 0.9569), (-3.106, -3.047, 1.677), (-3.89, -3.237, 0.944), (-3.913, -3.097, 1.722), (-6.669, -2.665, 1.071), (-6.005, -2.646, 1.718), (-6.533, -3.25, 1.08), (-5.888, -3.173, 1.701), (-5.497, -3.456, 0.9759), (-5.548, -2.749, 0.9193), (1.008, -2.003, 1.259), (-5.243, -3.319, 1.819), (-6.696, -2.565, 0.9486), (-5.76, -2.489, 1.874), (-6.536, -3.376, 0.9622), (-5.623, -3.3, 1.79), (-5.798, -2.683, 1.073), (-5.088, -2.657, 1.712), (-5.678, -3.255, 1.085), (-5.029, -3.179, 1.699), (-1.564, -1.601, 0.9583), (2.031, -1.685, 1.045), (2.029, -1.782, 1.042), (0.8359, -1.683, 0.9726), (1.909, -1.685, 1.153), (1.909, -1.786, 1.15), (1.08, -2.235, 1.255), (1.692, -1.66, 1.151), (1.445, -1.45, 1.836), (1.312, -1.263, 1.659), (1.606, -1.607, 1.04), (-5.243, -2.107, 1.582), (-3.773, -1.556, 1.945), (-4.014, -1.343, 1.579), (-4.927, -2.334, 1.923), (-5.382, -2.164, 1.53), (-2.609, -1.848, 1.767), (-2.144, -1.544, 1.782), (-2.135, -1.36, 1.526), (-3.193, -2.19, 1.745), (-3.301, -2.062, 1.455), (0.8814, -1.798, 1.288), (1.022, -2.431, 0.9611), (2.031, -1.685, 1.045), (2.029, -1.782, 1.042), (0.8359, -1.683, 0.9726), (1.909, -1.685, 1.153), (1.909, -1.786, 1.15), (1.08, -2.235, 1.255), (0.8814, -1.798, 1.288), (1.022, -2.431, 0.9611), (2.031, -1.685, 1.045), (2.029, -1.782, 1.042), (0.8359, -1.683, 0.9726), (1.909, -1.685, 1.153), (1.909, -1.786, 1.15), (1.08, -2.235, 1.255), (0.8814, -1.798, 1.288), (1.022, -2.431, 0.9611), (2.031, -1.685, 1.045), (2.029, -1.782, 1.042), (0.8359, -1.683, 0.9726), (1.909, -1.685, 1.153), (1.909, -1.786, 1.15), (1.08, -2.235, 1.255), (0.8814, -1.798, 1.288), (1.022, -2.431, 0.9611), (2.031, -1.685, 1.045), (2.029, -1.782, 1.042), (0.8359, -1.683, 0.9726), (1.909, -1.685, 1.153), (1.909, -1.786, 1.15), (1.08, -2.235, 1.255), (0.8814, -1.798, 1.288), (1.022, -2.431, 0.9611), (2.031, -1.685, 1.045), (2.029, -1.782, 1.042), (0.8359, -1.683, 0.9726), (1.909, -1.685, 1.153), (1.909, -1.786, 1.15), (1.08, -2.235, 1.255), (0.8814, -1.798, 1.288), (1.022, -2.431, 0.9611), (2.031, -1.685, 1.045), (2.029, -1.782, 1.042), (0.8359, -1.683, 0.9726), (1.909, -1.685, 1.153), (1.909, -1.786, 1.15), (1.08, -2.235, 1.255), (0.8814, -1.798, 1.288), (1.022, -2.431, 0.9611), (2.031, -1.685, 1.045), (2.029, -1.782, 1.042), (0.8359, -1.683, 0.9726), (1.909, -1.685, 1.153), (1.909, -1.786, 1.15), (1.08, -2.235, 1.255), (0.8814, -1.798, 1.288), (1.022, -2.431, 0.9611), (2.031, -1.685, 1.045), (2.029, -1.782, 1.042), (0.8359, -1.683, 0.9726), (1.909, -1.685, 1.153), (1.909, -1.786, 1.15), (1.08, -2.235, 1.255), (0.8814, -1.798, 1.288), (1.022, -2.431, 0.9611), (2.031, -1.685, 1.045), (2.029, -1.782, 1.042), (0.8359, -1.683, 0.9726), (1.909, -1.685, 1.153), (1.909, -1.786, 1.15), (1.08, -2.235, 1.255)], [], [(1, 2, 4, 3), (4, 45, 5, 7), (1, 3, 16, 13), (4, 2, 48, 45), (18, 59, 36, 28), (6, 7, 58, 57), (57, 19, 6), (3, 4, 7, 6), (3, 6, 19, 16), (45, 48, 11), (7, 5, 8, 58), (47, 46, 49, 50), (12, 13, 16, 15), (15, 16, 19, 18), (15, 18, 28, 26), (0, 1, 13), (22, 23, 24), (24, 23, 26, 25), (25, 26, 28, 27), (27, 28, 36, 33), (12, 15, 26, 23), (36, 59, 38, 40), (11, 48, 22), (17, 14, 25, 27), (17, 27, 33, 34), (14, 11, 24, 25), (30, 29, 41, 42), (34, 33, 39, 37), (33, 36, 40, 39), (20, 34, 37), (29, 30, 38, 37), (32, 31, 39, 40), (30, 32, 40, 38), (31, 29, 37, 39), (42, 41, 43, 44), (29, 31, 43, 41), (31, 32, 44, 43), (32, 30, 42, 44), (24, 11, 22), (22, 48, 46, 47), (0, 13, 12), (8, 5, 14, 17), (17, 34, 20, 8), (5, 45, 11, 14), (0, 48, 55, 52), (0, 35, 50, 49), (49, 46, 48), (51, 50, 35), (22, 47, 50, 51), (22, 51, 23), (0, 49, 48), (35, 0, 12), (51, 35, 12, 23), (53, 52, 55, 54), (48, 2, 54, 55), (2, 1, 53, 54), (1, 0, 52, 53), (60, 58, 8, 20), (37, 38, 60, 20), (38, 59, 60), (56, 21, 64, 65), (10, 9, 57, 58), (56, 10, 58, 60), (21, 56, 60, 59), (64, 61, 62, 63, 65), (10, 56, 65, 63), (9, 10, 63, 62), (21, 59, 57, 9), (64, 21, 9, 62, 61), (59, 18, 19), (57, 59, 19), (48, 49, 71, 70), (51, 50, 72, 73), (49, 0, 66, 71), (47, 22, 67, 69), (48, 46, 68, 70), (71, 66, 74, 79), (69, 67, 75, 77), (73, 72, 80, 81), (70, 68, 76, 78), (70, 71, 79, 78), (77, 75, 83, 85), (81, 80, 88, 89), (78, 76, 84, 86), (78, 79, 87, 86), (79, 74, 82, 87), (89, 88, 96, 97), (86, 84, 92, 94), (86, 87, 95, 94), (87, 82, 90, 95), (85, 83, 91, 93), (97, 96, 104, 105), (94, 92, 100, 102), (94, 95, 103, 102), (95, 90, 98, 103), (93, 91, 99, 101), (105, 104, 112, 113), (102, 100, 108, 110), (102, 103, 111, 110), (103, 98, 106, 111), (101, 99, 107, 109), (113, 112, 120, 121), (110, 108, 116, 118), (110, 111, 119, 118), (111, 106, 114, 119), (109, 107, 115, 117), (118, 116, 124, 126), (118, 119, 127, 126), (119, 114, 122, 127), (117, 115, 123, 125), (121, 120, 128, 129), (126, 127, 135, 134), (127, 122, 130, 135), (125, 123, 131, 133), (129, 128, 136, 137), (126, 124, 132, 134)])
_k = {(1, 3): 1.0, (3, 6): 1.0, (57, 58): 1.0, (8, 58): 1.0, (6, 57): 1.0, (13, 16): 1.0, (12, 15): 1.0, (16, 19): 1.0, (15, 18): 1.0, (18, 59): 1.0, (1, 13): 1.0, (23, 24): 1.0, (23, 26): 1.0, (24, 25): 1.0, (25, 27): 1.0, (26, 28): 1.0, (37, 38): 1.0, (39, 40): 1.0, (38, 40): 1.0, (37, 39): 1.0, (36, 40): 1.0, (33, 39): 1.0, (38, 60): 1.0, (29, 30): 1.0, (31, 32): 1.0, (30, 32): 1.0, (29, 31): 1.0, (29, 37): 1.0, (30, 38): 1.0, (32, 40): 1.0, (31, 39): 1.0, (41, 42): 1.0, (43, 44): 1.0, (42, 44): 1.0, (41, 43): 1.0, (29, 41): 1.0, (30, 42): 1.0, (31, 43): 1.0, (32, 44): 1.0, (28, 36): 1.0, (27, 33): 1.0, (20, 37): 1.0, (46, 47): 1.0, (22, 24): 1.0, (47, 50): 1.0, (0, 13): 1.0, (49, 50): 1.0, (46, 49): 1.0, (23, 51): 1.0, (0, 12): 1.0, (52, 55): 1.0, (54, 55): 1.0, (52, 53): 0.46667, (48, 55): 1.0, (0, 52): 1.0, (2, 54): 1.0, (1, 53): 1.0, (58, 60): 1.0, (59, 60): 1.0, (9, 10): 1.0, (10, 56): 1.0, (21, 56): 1.0, (9, 57): 1.0, (10, 58): 1.0, (21, 59): 1.0, (56, 60): 1.0, (61, 62): 1.0, (62, 63): 1.0, (61, 64): 1.0, (63, 65): 1.0, (64, 65): 1.0, (21, 64): 1.0, (56, 65): 1.0, (9, 62): 1.0, (10, 63): 1.0, (57, 59): 1.0, (9, 21): 1.0, (19, 59): 1.0, (130, 135): 1.0}
me_cube_001.attributes.new('crease_edge', 'FLOAT', 'EDGE').data.foreach_set('value', [_k.get((min(e.vertices), max(e.vertices)), 0.0) for e in me_cube_001.edges])
_uv = me_cube_001.uv_layers.new(name='UVMap')
_uv.uv.foreach_set('vector', [0.875, 0.75, 0.875, 0.625, 0.875, 0.625, 0.875, 0.75, 0.0, 0.0, 0.0, 0.0, 0.0, 0.0, 0.0, 0.0, 0.875, 0.75, 0.875, 0.75, 0.875, 0.75, 0.875, 0.75, 0.875, 0.625, 0.875, 0.625, 0.875, 0.625, 0.875, 0.625, 0.375, 1.0, 0.375, 1.0, 0.375, 1.0, 0.375, 1.0, 0.875, 0.75, 0.875, 0.625, 0.875, 0.6074, 0.875, 0.7479, 0.0, 0.0, 0.875, 0.75, 0.875, 0.75, 0.875, 0.75, 0.875, 0.625, 0.875, 0.625, 0.875, 0.75, 0.875, 0.75, 0.875, 0.75, 0.875, 0.75, 0.875, 0.75, 0.0, 0.0, 0.0, 0.0, 0.0, 0.0, 0.0, 0.0, 0.0, 0.0, 0.0, 0.0, 0.0, 0.0, 0.375, 0.8993, 0.375, 0.2937, 0.375, 0.2937, 0.375, 0.8993, 0.375, 1.0, 0.5966, 1.0, 0.614, 1.0, 0.375, 1.0, 0.375, 1.0, 0.614, 1.0, 0.5991, 1.0, 0.375, 1.0, 0.375, 1.0, 0.375, 1.0, 0.375, 1.0, 0.375, 1.0, 0.4593, 1.0, 0.625, 1.0, 0.5966, 1.0, 0.375, 1.0, 0.375, 1.0, 0.375, 0.125, 0.375, 0.125, 0.375, 1.0, 0.375, 1.0, 0.375, 0.125, 0.375, 0.125, 0.375, 1.0, 0.375, 1.0, 0.375, 0.125, 0.375, 0.125, 0.375, 1.0, 0.375, 1.0, 0.375, 0.125, 0.375, 1.0, 0.375, 1.0, 0.375, 1.0, 0.375, 1.0, 0.375, 1.0, 0.375, 0.3074, 0.375, 0.8731, 0.375, 1.0, 0.0, 0.0, 0.0, 0.0, 0.0, 0.0, 0.0, 0.0, 0.0, 0.0, 0.0, 0.0, 0.0, 0.0, 0.0, 0.0, 0.0, 0.0, 0.0, 0.0, 0.0, 0.0, 0.0, 0.0, 0.0, 0.0, 0.0, 0.0, 0.0, 0.0, 0.375, 0.01633, 0.375, 0.1142, 0.375, 0.1123, 0.375, 0.01268, 0.0, 0.0, 0.0, 0.0, 0.0, 0.0, 0.0, 0.0, 0.375, 0.125, 0.375, 1.0, 0.375, 1.0, 0.375, 0.125, 0.0, 0.0, 0.0, 0.0, 0.0, 0.0, 0.375, 0.1142, 0.375, 0.01633, 0.375, -0.01157, 0.375, 0.1209, 0.375, 0.01307, 0.375, 0.1119, 0.375, 0.125, 0.375, -0.01535, 0.375, 0.01633, 0.375, 0.01307, 0.375, -0.01535, 0.375, -0.01157, 0.375, 0.1119, 0.375, 0.1142, 0.375, 0.1209, 0.375, 0.125, 0.375, 0.01268, 0.375, 0.1123, 0.375, 0.1119, 0.375, 0.01307, 0.375, 0.1142, 0.375, 0.1119, 0.375, 0.1119, 0.375, 0.1123, 0.375, 0.1119, 0.375, 0.01307, 0.375, 0.01307, 0.375, 0.1119, 0.375, 0.01307, 0.375, 0.01633, 0.375, 0.01268, 0.375, 0.01307, 0.0, 0.0, 0.0, 0.0, 0.0, 0.0, 0.375, 0.8993, 0.375, 0.2937, 0.375, 0.2937, 0.375, 0.8993, 0.4593, 1.0, 0.5966, 1.0, 0.375, 1.0, 0.0, 0.0, 0.0, 0.0, 0.0, 0.0, 0.0, 0.0, 0.0, 0.0, 0.0, 0.0, 0.0, 0.0, 0.0, 0.0, 0.0, 0.0, 0.0, 0.0, 0.0, 0.0, 0.0, 0.0, 0.4593, 1.0, 0.375, 0.2937, 0.375, 0.2937, 0.4593, 1.0, 0.4593, 1.0, 0.375, 1.0, 0.375, 0.8993, 0.375, 0.2937, 0.375, 0.2937, 0.375, 0.2937, 0.375, 0.2937, 0.375, 0.9628, 0.375, 0.8993, 0.375, 1.0, 0.375, 0.8993, 0.375, 0.8993, 0.375, 0.8993, 0.375, 0.9628, 0.375, 1.0, 0.375, 1.0, 0.375, 1.0, 0.4593, 1.0, 0.375, 0.2937, 0.375, 0.2937, 0.375, 1.0, 0.4593, 1.0, 0.375, 1.0, 0.375, 1.0, 0.375, 1.0, 0.375, 1.0, 0.375, 1.0, 0.625, 1.0, 0.4593, 1.0, 0.0, 0.0, 0.0, 0.0, 0.875, 0.625, 0.875, 0.625, 0.875, 0.625, 0.875, 0.625, 0.875, 0.625, 0.875, 0.75, 0.875, 0.75, 0.875, 0.625, 0.625, 1.0, 0.4593, 1.0, 0.4593, 1.0, 0.625, 1.0, 0.0, 0.0, 0.0, 0.0, 0.0, 0.0, 0.0, 0.0, 0.0, 0.0, 0.0, 0.0, 0.0, 0.0, 0.0, 0.0, 0.0, 0.0, 0.0, 0.0, 0.0, 0.0, 0.0, 0.0, 0.0, 0.0, 0.0, 0.0, 0.0, 0.0, 0.0, 0.0, 0.0, 0.0, 0.0, 0.0, 0.0, 0.0, 0.0, 0.0, 0.0, 0.0, 0.0, 0.0, 0.0, 0.0, 0.0, 0.0, 0.0, 0.0, 0.0, 0.0, 0.0, 0.0, 0.0, 0.0, 0.0, 0.0, 0.0, 0.0, 0.0, 0.0, 0.0, 0.0, 0.0, 0.0, 0.0, 0.0, 0.0, 0.0, 0.0, 0.0, 0.0, 0.0, 0.0, 0.0, 0.0, 0.0, 0.0, 0.0, 0.0, 0.0, 0.375, 1.0, 0.0, 0.0, 0.0, 0.0, 0.0, 0.0, 0.0, 0.0, 0.0, 0.0, 0.0, 0.0, 0.0, 0.0, 0.375, 1.0, 0.375, 1.0, 0.875, 0.75, 0.0, 0.0, 0.375, 1.0, 0.875, 0.75, 0.375, 0.2937, 0.375, 0.2937, 0.375, 0.2937, 0.375, 0.2937, 0.375, 0.9628, 0.375, 0.8993, 0.375, 0.8993, 0.375, 0.9628, 0.375, 0.2937, 0.4593, 1.0, 0.4593, 1.0, 0.375, 0.2937, 0.375, 0.8993, 0.375, 0.8993, 0.375, 0.8993, 0.375, 0.8993, 0.375, 0.2937, 0.375, 0.2937, 0.375, 0.2937, 0.375, 0.2937, 0.375, 0.2937, 0.4593, 1.0, 0.4593, 1.0, 0.375, 0.2937, 0.375, 0.8993, 0.375, 0.8993, 0.375, 0.8993, 0.375, 0.8993, 0.375, 0.9628, 0.375, 0.8993, 0.375, 0.8993, 0.375, 0.9628, 0.375, 0.2937, 0.375, 0.2937, 0.375, 0.2937, 0.375, 0.2937, 0.375, 0.2937, 0.375, 0.2937, 0.375, 0.2937, 0.375, 0.2937, 0.375, 0.8993, 0.375, 0.8993, 0.375, 0.8993, 0.375, 0.8993, 0.375, 0.9628, 0.375, 0.8993, 0.375, 0.8993, 0.375, 0.9628, 0.375, 0.2937, 0.375, 0.2937, 0.375, 0.2937, 0.375, 0.2937, 0.375, 0.2937, 0.375, 0.2937, 0.375, 0.2937, 0.375, 0.2937, 0.375, 0.2937, 0.4593, 1.0, 0.4593, 1.0, 0.375, 0.2937, 0.375, 0.9628, 0.375, 0.8993, 0.375, 0.8993, 0.375, 0.9628, 0.375, 0.2937, 0.375, 0.2937, 0.375, 0.2937, 0.375, 0.2937, 0.375, 0.2937, 0.375, 0.2937, 0.375, 0.2937, 0.375, 0.2937, 0.375, 0.2937, 0.4593, 1.0, 0.4593, 1.0, 0.375, 0.2937, 0.375, 0.8993, 0.375, 0.8993, 0.375, 0.8993, 0.375, 0.8993, 0.375, 0.9628, 0.375, 0.8993, 0.375, 0.8993, 0.375, 0.9628, 0.375, 0.2937, 0.375, 0.2937, 0.375, 0.2937, 0.375, 0.2937, 0.375, 0.2937, 0.375, 0.2937, 0.375, 0.2937, 0.375, 0.2937, 0.375, 0.2937, 0.4593, 1.0, 0.4593, 1.0, 0.375, 0.2937, 0.375, 0.8993, 0.375, 0.8993, 0.375, 0.8993, 0.375, 0.8993, 0.375, 0.9628, 0.375, 0.8993, 0.375, 0.8993, 0.375, 0.9628, 0.375, 0.2937, 0.375, 0.2937, 0.375, 0.2937, 0.375, 0.2937, 0.375, 0.2937, 0.375, 0.2937, 0.375, 0.2937, 0.375, 0.2937, 0.375, 0.2937, 0.4593, 1.0, 0.4593, 1.0, 0.375, 0.2937, 0.375, 0.8993, 0.375, 0.8993, 0.375, 0.8993, 0.375, 0.8993, 0.375, 0.9628, 0.375, 0.8993, 0.375, 0.8993, 0.375, 0.9628, 0.375, 0.2937, 0.375, 0.2937, 0.375, 0.2937, 0.375, 0.2937, 0.375, 0.2937, 0.375, 0.2937, 0.375, 0.2937, 0.375, 0.2937, 0.375, 0.2937, 0.4593, 1.0, 0.4593, 1.0, 0.375, 0.2937, 0.375, 0.8993, 0.375, 0.8993, 0.375, 0.8993, 0.375, 0.8993, 0.375, 0.2937, 0.375, 0.2937, 0.375, 0.2937, 0.375, 0.2937, 0.375, 0.2937, 0.375, 0.2937, 0.375, 0.2937, 0.375, 0.2937, 0.375, 0.2937, 0.4593, 1.0, 0.4593, 1.0, 0.375, 0.2937, 0.375, 0.8993, 0.375, 0.8993, 0.375, 0.8993, 0.375, 0.8993, 0.375, 0.9628, 0.375, 0.8993, 0.375, 0.8993, 0.375, 0.9628, 0.375, 0.2937, 0.375, 0.2937, 0.375, 0.2937, 0.375, 0.2937, 0.375, 0.2937, 0.4593, 1.0, 0.4593, 1.0, 0.375, 0.2937, 0.375, 0.8993, 0.375, 0.8993, 0.375, 0.8993, 0.375, 0.8993, 0.375, 0.9628, 0.375, 0.8993, 0.375, 0.8993, 0.375, 0.9628, 0.375, 0.2937, 0.375, 0.2937, 0.375, 0.2937, 0.375, 0.2937])
me_cube_001.use_remesh_fix_poles = True
me_cube_001.use_remesh_preserve_attributes = False
me_cube_001.use_mirror_vertex_groups = False
me_cube_001.update()

# ---- curves / text
cu_beziercurve = bpy.data.curves.new('BezierCurve', 'CURVE')
cu_beziercurve.dimensions = '3D'
_sp = cu_beziercurve.splines.new('BEZIER'); _sp.bezier_points.add(3)
_sp.bezier_points.foreach_set('co', [-0.5656, -0.6574, -0.6135, -0.09495, -0.256, -0.246, 0.386, 0.2388, -0.3355, -0.08624, 0.5059, -0.5122])
_sp.bezier_points.foreach_set('handle_left', [-0.6155, -0.7487, -0.9027, -0.384, -0.4, -0.272, 0.6302, 0.07223, -0.1764, 0.158, 0.3394, -0.3531])
_sp.bezier_points.foreach_set('handle_right', [-0.5238, -0.5809, -0.3713, 0.07645, -0.1706, -0.2305, 0.08834, 0.4417, -0.5295, -0.3839, 0.7089, -0.7062])
for _p, _l, _r in zip(_sp.bezier_points, ['ALIGNED', 'ALIGNED', 'ALIGNED', 'ALIGNED'], ['ALIGNED', 'ALIGNED', 'ALIGNED', 'ALIGNED']): _p.handle_left_type = _l; _p.handle_right_type = _r
_sp.order_u = 0
_sp.order_v = 0
_sp.use_smooth = False
cu_beziercurve.use_path = True
cu_beziercurve.use_path_clamp = True
cu_beziercurve.bevel_mode = 'OBJECT'
cu_beziercurve.fill_mode = 'FULL'
cu_beziercurve.use_fill_caps = True
cu_nurbscurve = bpy.data.curves.new('NurbsCurve', 'CURVE')
cu_nurbscurve.dimensions = '3D'
_sp = cu_nurbscurve.splines.new('NURBS'); _sp.points.add(3)
_sp.points.foreach_set('co', [-1.5, 0.0, 0.0, 1.0, -1.0, 1.0, 0.0, 1.0, 1.0, 1.0, 0.0, 1.0, 1.5, 0.0, 0.0, 1.0])
_sp.order_v = 0
cu_nurbscurve.use_path = True
cu_nurbscurve.use_path_clamp = True
cu_nurbscurve.fill_mode = 'FULL'
cu_surfcurve = bpy.data.curves.new('SurfCurve', 'CURVE')
cu_surfcurve.dimensions = '3D'
_sp = cu_surfcurve.splines.new('NURBS'); _sp.points.add(3)
_sp.points.foreach_set('co', [-1.5, 0.0, 0.0, 1.0, -1.0, 1.0, 0.0, 1.0, 1.0, 1.0, 0.0, 1.0, 1.5, 0.0, 0.0, 1.0])
_sp.order_v = 0
_sp.resolution_v = 4
cu_surfcurve.use_path_clamp = True
cu_surfcurve.resolution_v = 4
cu_surfcurve.fill_mode = 'FULL'
cu_plane = bpy.data.curves.new('Plane', 'CURVE')
cu_plane.dimensions = '3D'
_sp = cu_plane.splines.new('POLY'); _sp.points.add(3)
_sp.points.foreach_set('co', [-1.823, 1.051, 0.1387, 0.0, -2.857, 0.1115, 0.1387, 0.0, 1.755, -0.9226, 0.1387, 0.0, 2.789, 0.0165, 0.1387, 0.0])
_sp.order_v = 0
_sp.resolution_v = 0
_sp.use_cyclic_u = True
_sp.use_smooth = False
cu_plane.use_path_clamp = True
cu_plane.fill_mode = 'FULL'
cu_beziercurve_001 = bpy.data.curves.new('BezierCurve.001', 'CURVE')
cu_beziercurve_001.dimensions = '3D'
_sp = cu_beziercurve_001.splines.new('BEZIER'); _sp.bezier_points.add(2)
_sp.bezier_points.foreach_set('co', [-1.457, 1.589, 0.8897, -0.07472, 1.115, 0.8897, 1.311, 1.64, 0.8897])
_sp.bezier_points.foreach_set('handle_left', [-1.957, 1.089, 0.8897, -0.6082, 1.29, 0.8897, 0.8113, 1.64, 0.8897])
_sp.bezier_points.foreach_set('handle_right', [-1.207, 1.839, 0.8897, 0.4738, 0.9349, 0.8897, 2.311, 1.64, 0.8897])
for _p, _l, _r in zip(_sp.bezier_points, ['ALIGNED', 'ALIGNED', 'ALIGNED'], ['ALIGNED', 'ALIGNED', 'ALIGNED']): _p.handle_left_type = _l; _p.handle_right_type = _r
_sp.order_u = 0
_sp.order_v = 0
cu_beziercurve_001.use_path = True
cu_beziercurve_001.use_path_clamp = True
cu_beziercurve_001.fill_mode = 'FULL'

# ---- objects
ob_beziercurve = bpy.data.objects.new('BezierCurve', cu_beziercurve)
ob_nurbscurve = bpy.data.objects.new('NurbsCurve', cu_nurbscurve)
ob_surfcurve = bpy.data.objects.new('SurfCurve', cu_surfcurve)
ob_plane = bpy.data.objects.new('Plane', cu_plane)
ob_beziercurve_001 = bpy.data.objects.new('BezierCurve.001', cu_beziercurve_001)
ob_cylinder = bpy.data.objects.new('Cylinder', me_cylinder)
ob_top_down_view = bpy.data.objects.new('Top-Down-View', None)
ob_body = bpy.data.objects.new('Body', me_cube)
ob_cutout_wings_body = bpy.data.objects.new('Cutout-Wings-Body', me_cube_002)
ob_wings = bpy.data.objects.new('Wings', me_cube_001)

# ---- transforms, parenting, visibility, modifiers, constraints
ob_beziercurve.location = (1.033, -1.606, 1.927)
ob_beziercurve.lineart.crease_threshold = 0.0
_m = ob_beziercurve.modifiers.new('Mirror', 'MIRROR')
_m.use_axis = (False, True, False)
_m.mirror_object = ob_body
ob_nurbscurve.location = (1.033, -1.606, 1.927)
ob_nurbscurve.lineart.crease_threshold = 0.0
ob_surfcurve.location = (0.228, -1.846, 1.667)
ob_surfcurve.empty_image_offset = (0.0, 0.0)
ob_surfcurve.lineart.crease_threshold = 0.0
ob_plane.location = (1.909, -1.591, 1.654)
ob_plane.scale = (0.0652, 0.1445, 0.1316)
ob_plane.lineart.crease_threshold = 0.0
ob_beziercurve_001.location = (1.057, -3.014, 1.425)
ob_beziercurve_001.lineart.crease_threshold = 0.0
ob_cylinder.location = (-7.021, 0.0, 1.574)
ob_cylinder.rotation_euler = (-0.0, 1.571, 0.0)
ob_cylinder.scale = (0.3361, 0.5535, 0.6294)
ob_cylinder.lineart.crease_threshold = 0.0
ob_top_down_view.location = (-6.298, -4.133, -0.9753)
ob_top_down_view.empty_display_type = 'IMAGE'
ob_top_down_view.empty_display_size = 16.8
ob_top_down_view.empty_image_offset = (-0.1488, -0.1488)
ob_top_down_view.lineart.crease_threshold = 0.0
ob_body.location = (0.0, 0.0, 0.8248)
ob_body.scale = (6.258, 1.157, 0.3595)
ob_body.lock_rotations_4d = False
ob_body.empty_display_type = 'ARROWS'
ob_body.lineart.crease_threshold = 0.0
_m = ob_body.modifiers.new('Mirror', 'MIRROR')
_m.use_axis = (False, True, False)
_m.use_clip = True
_m = ob_body.modifiers.new('Subdivision', 'SUBSURF')
_m.uv_smooth = 'PRESERVE_CORNERS'
_m.subdivision_type = 'SIMPLE'
_m.levels = 3
_m.render_levels = 3
_m.show_only_control_edges = False
_m = ob_body.modifiers.new('Boolean', 'BOOLEAN')
_m.object = ob_wings
_m.operation = 'UNION'
_m.solver = 'FAST'
_m = ob_body.modifiers.new('Boolean.001', 'BOOLEAN')
_m.object = ob_cylinder
_m.operation = 'UNION'
_m.solver = 'FAST'
ob_cutout_wings_body.location = (-2.574, -3.039, 1.796)
ob_cutout_wings_body.scale = (4.155, 1.644, 0.2201)
ob_cutout_wings_body.display_type = 'WIRE'
ob_cutout_wings_body.lineart.crease_threshold = 0.0
_m = ob_cutout_wings_body.modifiers.new('Mirror', 'MIRROR')
_m.use_axis = (False, True, False)
_m.mirror_object = ob_body
ob_wings.location = (0.0, 0.0, 0.0)
ob_wings.lineart.crease_threshold = 0.0
_m = ob_wings.modifiers.new('Mirror', 'MIRROR')
_m.use_axis = (False, True, False)
_m.use_clip = True
_m = ob_wings.modifiers.new('Subdivision', 'SUBSURF')
_m.uv_smooth = 'PRESERVE_CORNERS'
_m.levels = 3
_m.render_levels = 3
_m.show_only_control_edges = False
cu_beziercurve.bevel_object = ob_plane
cu_beziercurve.taper_object = ob_beziercurve_001

# ---- collection membership
scene.collection.objects.link(ob_beziercurve)
scene.collection.objects.link(ob_nurbscurve)
scene.collection.objects.link(ob_surfcurve)
scene.collection.objects.link(ob_plane)
scene.collection.objects.link(ob_beziercurve_001)
scene.collection.objects.link(ob_cylinder)
col_default.objects.link(ob_top_down_view)
col_ship.objects.link(ob_body)
col_ship.objects.link(ob_cutout_wings_body)
col_ship.objects.link(ob_wings)

# ---- scene / render settings (as saved in the file)
scene.frame_start = 1; scene.frame_end = 250; scene.frame_set(1)
scene.render.engine = 'BLENDER_EEVEE_NEXT'
scene.cycles.use_denoising = False
scene.cycles.samples = 128
scene.cycles.sampling_pattern = 'TABULATED_SOBOL'
scene.cycles.use_adaptive_sampling = False
scene.cycles.use_light_tree = False
scene.view_settings.view_transform = 'Filmic'
bpy.context.view_layer.update()

# ---- added for rendering (the .blend has no active camera and no usable light): camera, sun
cam_auto = bpy.data.cameras.new('AutoCamera')
cam_auto.lens = 50.0
cam_auto.sensor_width = 36.0
cam_auto.clip_end = 1000.0
ob_auto_camera = bpy.data.objects.new('AutoCamera', cam_auto)
scene.collection.objects.link(ob_auto_camera)
ob_auto_camera.location = (18.913, -23.1935, 17.2763)
ob_auto_camera.rotation_euler = (1.09748, -7.21219e-08, 0.694738)
scene.camera = ob_auto_camera
light_auto_sun = bpy.data.lights.new('AutoSun', 'SUN')
light_auto_sun.energy = 3.0
light_auto_sun.angle = 0.0523599
ob_auto_sun = bpy.data.objects.new('AutoSun', light_auto_sun)
scene.collection.objects.link(ob_auto_sun)
ob_auto_sun.rotation_euler = (0.872665, 0.174533, 0.523599)
bpy.context.view_layer.update()
